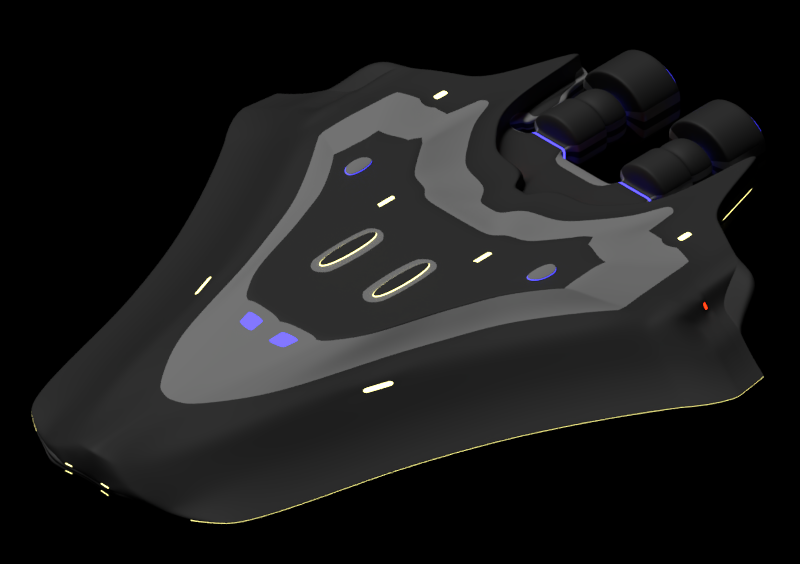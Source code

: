 # Source: Starbridge_spaceship_.blend  (saved by Blender 2.79.0; exported with 4.5.12 LTS)
import bpy
from mathutils import Matrix  # noqa: F401  (used for matrix-valued properties, if any)

bpy.ops.wm.read_factory_settings(use_empty=True)
scene = bpy.context.scene
scene.name = 'Scene'

# ---- collections
col_collection_1 = bpy.data.collections.new('Collection 1'); scene.collection.children.link(col_collection_1)

# ---- materials (node trees are filled in below, after node groups)
mat_plastic__dark_gray = bpy.data.materials.new('Plastic, dark gray')
mat_plastic__dark_gray.alpha_threshold = 0.0
mat_plastic__dark_gray.diffuse_color = (0.03443, 0.03443, 0.03443, 1.0)
mat_plastic__dark_gray.roughness = 0.5
mat_plastic__dark_gray.line_color = (0.0, 0.0, 0.0, 1.0)
mat_plastic_light_gray = bpy.data.materials.new('Plastic,light gray')
mat_plastic_light_gray.alpha_threshold = 0.0
mat_plastic_light_gray.diffuse_color = (0.1242, 0.1242, 0.1242, 1.0)
mat_plastic_light_gray.roughness = 0.5
mat_plastic_light_gray.line_color = (0.0, 0.0, 0.0, 1.0)
mat_light__yellow = bpy.data.materials.new('light, yellow')
mat_light__yellow.alpha_threshold = 0.0
mat_light__yellow.diffuse_color = (0.8, 0.6194, 0.03519, 1.0)
mat_light__yellow.roughness = 0.5
mat_light__green = bpy.data.materials.new('light, green')
mat_light__green.alpha_threshold = 0.0
mat_light__green.diffuse_color = (0.04561, 0.8, 0.04976, 1.0)
mat_light__green.roughness = 0.5
mat_light__blue = bpy.data.materials.new('light, blue')
mat_light__blue.alpha_threshold = 0.0
mat_light__blue.diffuse_color = (0.09432, 0.1291, 0.8, 1.0)
mat_light__blue.roughness = 0.5
mat_light__red = bpy.data.materials.new('light, red')
mat_light__red.alpha_threshold = 0.0
mat_light__red.diffuse_color = (0.8, 0.0373, 0.02302, 1.0)
mat_light__red.roughness = 0.5

# ---- material node trees
mat_plastic__dark_gray.use_nodes = True; mat_plastic__dark_gray.node_tree.nodes.clear()
_N = mat_plastic__dark_gray.node_tree.nodes; _L = mat_plastic__dark_gray.node_tree.links
n0 = _N.new('ShaderNodeBsdfPrincipled'); n0.name = 'Principled BSDF'; n0.location = (-201, 422)
n0.width = 150
n0.subsurface_method = 'BURLEY'
n0.inputs[0].default_value = (0.01419, 0.01419, 0.01419, 1.0)
n0.inputs[2].default_value = 0.7
n0.inputs[3].default_value = 1.45
n0.inputs[9].default_value = (1.0, 1.0, 1.0)
n1 = _N.new('ShaderNodeOutputMaterial'); n1.name = 'Material Output'; n1.location = (282, 201)
_L.new(n0.outputs[0], n1.inputs[0])
n1.is_active_output = True
mat_plastic_light_gray.use_nodes = True; mat_plastic_light_gray.node_tree.nodes.clear()
_N = mat_plastic_light_gray.node_tree.nodes; _L = mat_plastic_light_gray.node_tree.links
n0 = _N.new('ShaderNodeBsdfPrincipled'); n0.name = 'Principled BSDF'; n0.location = (-201, 422)
n0.width = 150
n0.subsurface_method = 'BURLEY'
n0.inputs[0].default_value = (0.2554, 0.2554, 0.2554, 1.0)
n0.inputs[2].default_value = 0.7
n0.inputs[3].default_value = 1.45
n0.inputs[9].default_value = (1.0, 1.0, 1.0)
n1 = _N.new('ShaderNodeOutputMaterial'); n1.name = 'Material Output'; n1.location = (282, 201)
_L.new(n0.outputs[0], n1.inputs[0])
n1.is_active_output = True
mat_light__yellow.use_nodes = True; mat_light__yellow.node_tree.nodes.clear()
_N = mat_light__yellow.node_tree.nodes; _L = mat_light__yellow.node_tree.links
n0 = _N.new('ShaderNodeOutputMaterial'); n0.name = 'Material Output'; n0.location = (300, 300)
n1 = _N.new('ShaderNodeEmission'); n1.name = 'Emission'; n1.location = (44, 303)
n1.inputs[0].default_value = (0.8, 0.7342, 0.2285, 1.0)
n1.inputs[1].default_value = 5.0
_L.new(n1.outputs[0], n0.inputs[0])
n0.is_active_output = True
mat_light__green.use_nodes = True; mat_light__green.node_tree.nodes.clear()
_N = mat_light__green.node_tree.nodes; _L = mat_light__green.node_tree.links
n0 = _N.new('ShaderNodeOutputMaterial'); n0.name = 'Material Output'; n0.location = (300, 300)
n1 = _N.new('ShaderNodeEmission'); n1.name = 'Emission'; n1.location = (44, 303)
n1.inputs[0].default_value = (0.04167, 0.8, 0.03339, 1.0)
n1.inputs[1].default_value = 5.0
_L.new(n1.outputs[0], n0.inputs[0])
n0.is_active_output = True
mat_light__blue.use_nodes = True; mat_light__blue.node_tree.nodes.clear()
_N = mat_light__blue.node_tree.nodes; _L = mat_light__blue.node_tree.links
n0 = _N.new('ShaderNodeOutputMaterial'); n0.name = 'Material Output'; n0.location = (300, 300)
n1 = _N.new('ShaderNodeEmission'); n1.name = 'Emission'; n1.location = (44, 303)
n1.inputs[0].default_value = (0.04567, 0.03661, 0.8, 1.0)
n1.inputs[1].default_value = 5.0
_L.new(n1.outputs[0], n0.inputs[0])
n0.is_active_output = True
mat_light__red.use_nodes = True; mat_light__red.node_tree.nodes.clear()
_N = mat_light__red.node_tree.nodes; _L = mat_light__red.node_tree.links
n0 = _N.new('ShaderNodeOutputMaterial'); n0.name = 'Material Output'; n0.location = (300, 300)
n1 = _N.new('ShaderNodeEmission'); n1.name = 'Emission'; n1.location = (44, 303)
n1.inputs[0].default_value = (0.8, 0.01985, 0.00237, 1.0)
n1.inputs[1].default_value = 5.0
_L.new(n1.outputs[0], n0.inputs[0])
n0.is_active_output = True

# ---- world
world_world = bpy.data.worlds.new('World'); scene.world = world_world
world_world.color = (0.0, 0.0, 0.0)
world_world.use_sun_shadow = False
world_world.sun_shadow_jitter_overblur = 0.0
world_world.cycles.sampling_method = 'MANUAL'

# ---- cameras
cam_camera = bpy.data.cameras.new('Camera')
cam_camera.type = 'ORTHO'
cam_camera.sensor_fit = 'HORIZONTAL'
cam_camera.lens = 36.39
cam_camera.sensor_width = 30.0
cam_camera.sensor_height = 15.0
cam_camera.ortho_scale = 93.9
cam_camera.display_size = 2.0
cam_camera.dof.focus_distance = 0.0

# ---- lights
light_sun = bpy.data.lights.new('Sun', 'SUN')
light_sun.transmission_factor = 0.0
light_sun.angle = 0.1993
light_sun.energy = 2.0
light_sun.shadow_buffer_clip_start = 0.5
light_sun.shadow_soft_size = 0.1
light_sun.shadow_cascade_max_distance = 1000.0

# ---- meshes
me_cube = bpy.data.meshes.new('Cube')
me_cube.from_pydata([(-48.15, -1.91, -4.077), (-48.15, -1.91, 2.411), (24.75, -6.656, -3.378), (25.52, -6.854, 2.798), (22.43, -1.307, -3.378), (22.43, -1.307, 3.378), (-39.33, -7.037, 2.207), (-39.33, -7.037, -4.66), (-45.35, -4.1, -4.658), (-45.35, -4.1, 1.892), (25.55, -3.046, 2.798), (24.77, -3.258, -3.378), (-49.18, 0.0, -3.666), (-49.18, 0.0, 2.791), (22.36, 0.0, -3.378), (22.36, 0.0, 3.378), (28.11, -9.805, 3.378), (-31.44, -9.502, 2.685), (-31.44, -9.502, -4.175), (28.11, -9.805, -3.378), (32.75, -13.78, 3.378), (-18.96, -13.39, 2.092), (-19.76, -12.2, -4.176), (32.75, -13.78, -3.378), (47.44, -13.98, 3.378), (-13.41, -15.23, 2.092), (-12.2, -14.71, -4.176), (47.44, -13.98, -3.378), (47.35, -15.05, 3.378), (-5.468, -17.2, 2.684), (-5.468, -17.2, -4.176), (47.35, -15.05, -3.378), (35.38, -18.52, 3.378), (0.3312, -19.9, 2.684), (0.3312, -19.9, -4.176), (35.38, -18.52, -3.378), (33.82, -21.51, 3.378), (5.423, -22.5, 2.684), (5.423, -22.5, -4.176), (33.82, -21.51, -3.378), (32.12, -24.53, 3.378), (10.65, -25.47, 2.684), (10.65, -25.47, -4.176), (32.12, -24.53, -3.378), (31.42, -26.22, 2.96), (14.18, -27.67, 2.155), (14.18, -27.67, -3.858), (31.42, -26.22, -2.96), (29.05, -28.64, 2.769), (17.5, -29.97, 2.106), (17.5, -29.97, -3.909), (29.05, -28.64, -3.207), (25.13, -30.04, 0.7387), (19.97, -30.82, 0.4816), (19.97, -30.82, -2.732), (25.13, -30.04, -2.473), (30.54, -27.77, 2.924), (30.54, -27.77, -3.023), (14.75, -28.2, 2.15), (14.75, -28.2, -3.863), (25.52, -6.854, 1.706), (25.51, -7.434, -1.126), (22.43, -1.307, 1.126), (22.43, -1.307, -1.126), (25.55, -3.046, 1.706), (25.55, -2.466, -1.126), (22.36, 0.0, 1.126), (22.36, 0.0, -1.126), (28.11, -9.805, 1.126), (28.11, -9.805, -1.126), (32.75, -13.78, 1.126), (32.75, -13.78, -1.126), (47.44, -13.98, 1.126), (47.44, -13.98, -1.126), (47.35, -15.05, 1.126), (47.35, -15.05, -1.126), (35.38, -18.52, 1.126), (35.38, -18.52, -1.126), (33.82, -21.51, 1.126), (33.82, -21.51, -1.126), (32.12, -24.53, 1.126), (32.12, -24.53, -1.126), (31.42, -26.22, 0.9868), (31.42, -26.22, -0.9868), (33.83, -6.879, 0.9674), (33.04, -6.879, -1.126), (33.85, -4.385, 1.064), (33.85, -4.385, -1.064), (33.84, -5.641, 0.9845), (33.84, -5.641, -0.9845), (33.04, 0.0, 1.126), (33.04, 0.0, -1.126), (33.84, -8.338, 0.9852), (33.84, -8.338, -0.9852), (33.85, -9.864, 1.063), (33.85, -9.864, -1.063), (-49.29, -5.91, -3.594), (9.131, -31.13, -3.613), (-49.29, -5.91, 0.1734), (9.131, -31.13, -1.196), (-46.31, -8.07, -0.4842), (-46.31, -8.07, -4.315), (-39.84, -11.88, -3.809), (-50.14, 0.0, 1.265), (-48.65, -7.999, -1.771), (3.903, -28.15, -3.613), (-31.54, -12.95, -3.73), (3.903, -28.15, -1.196), (-20.27, -17.06, -3.699), (-14.05, -19.13, -3.699), (-1.189, -25.56, -3.613), (-6.424, -21.17, -3.755), (-1.189, -25.56, -1.196), (4.466, -26.47, -0.09981), (-6.987, -22.85, -3.613), (9.694, -29.44, -0.09981), (30.46, -30.19, -1.35), (30.46, -30.19, -3.282), (-6.987, -22.85, -1.196), (28.1, -32.61, -2.135), (28.1, -32.61, -4.015), (16.54, -33.94, -0.3448), (29.59, -31.74, 2.375), (28.1, -32.61, 2.001), (29.59, -31.74, -3.631), (13.8, -32.17, -0.4163), (15.21, -33.56, -3.544), (24.18, -34.01, -0.3415), (19.01, -34.79, -0.5136), (19.01, -34.79, -3.715), (-14.17, -19.48, -3.669), (30.46, -30.19, 2.702), (-13.72, -20.37, -1.196), (29.59, -31.74, -1.725), (-20.39, -17.41, -3.669), (-21.28, -17.86, -1.196), (-48.65, -7.999, -0.9825), (-33.41, -14.28, -3.615), (-32.96, -15.16, -1.278), (-39.96, -12.23, -3.737), (-47.09, -10.27, -3.4), (-48.65, -7.999, -3.531), (30.46, -30.19, 0.6456), (-47.09, -10.27, -2.61), (28.1, -32.61, -0.1313), (-47.09, -10.27, -2.267), (-40.85, -12.69, -1.437), (29.59, -31.74, 0.2775), (4.945, -24.48, 1.31), (13.7, -29.66, -3.672), (-49.66, 0.0, 2.29), (-39.81, -9.021, 0.8454), (-39.81, -9.021, -4.296), (-45.83, -6.085, 0.8396), (-48.62, -3.895, 1.518), (-45.83, -6.085, -4.511), (15.16, -32.39, -3.613), (30.94, -28.21, -3.034), (14.28, -30.19, 0.8745), (13.7, -29.66, 0.9406), (30.06, -29.76, -3.266), (-31.91, -11.49, 1.247), (30.06, -29.76, 2.716), (10.17, -27.46, 1.31), (30.94, -28.21, -1.079), (-49.66, 0.0, -2.828), (-48.62, -3.895, -3.843), (-0.1472, -21.89, 1.31), (-5.946, -19.18, 1.31), (-31.39, -12.33, -3.828), (28.57, -30.62, 2.432), (24.65, -32.02, 0.2054), (4.945, -24.48, -3.955), (30.94, -28.21, 0.9063), (30.94, -28.21, 2.915), (24.65, -32.02, -3.008), (28.57, -30.62, -3.571), (-5.946, -19.18, -3.955), (-0.1472, -21.89, -3.955), (19.49, -32.8, -0.02782), (17.02, -31.96, 0.8835), (-21.09, -14.71, -3.873), (-12.68, -16.7, -3.955), (10.17, -27.46, -3.955), (15.45, -32.58, -3.639), (19.49, -32.8, -3.239), (-13.48, -15.51, 1.902), (-19.03, -13.67, 1.902), (-50.14, 0.0, -1.976), (-50.16, -3.905, -0.7071), (-49.65, -5.94, -1.078), (-50.46, 0.0, -0.06333), (-40.29, -11.01, -0.469), (-32.39, -13.47, -0.2259), (-20.72, -16.17, -0.09982), (-13.16, -18.68, -0.09981), (-6.424, -21.17, -0.09981), (-0.6256, -23.87, -0.09981), (-0.6256, -23.87, -3.755), (4.466, -26.47, -3.755), (9.694, -29.44, -3.755), (13.22, -31.64, -0.3431), (13.22, -31.64, -3.546), (15.12, -32.55, -3.62), (24.18, -34.01, -3.547), (24.18, -34.01, -2.53), (-49.65, -5.94, -2.478), (24.18, -34.01, -1.463), (12.66, -33.32, -1.354), (12.66, -33.32, -3.472), (15.98, -35.63, -1.354), (13.23, -33.86, -1.414), (13.23, -33.86, -3.53), (14.67, -35.2, -3.478), (23.61, -35.69, -1.353), (18.45, -36.47, -1.467), (18.45, -36.47, -3.584), (23.61, -35.69, -3.473), (23.61, -35.69, -2.792), (-48.65, -7.999, -2.809), (-47.09, -10.27, -3.071), (23.61, -35.69, -2.086), (11.88, -35.76, -2.43), (12.46, -36.3, -2.453), (17.68, -38.91, -2.461), (15.2, -38.07, -2.43), (14.43, -35.93, -3.455), (17.68, -38.91, -3.402), (22.84, -38.13, -3.063), (22.84, -38.13, -3.372), (22.84, -38.13, -2.43), (14.09, -35.71, -3.442), (8.356, -33.57, -3.437), (11.88, -35.76, -3.372), (8.356, -33.57, -2.362), (3.128, -30.59, -2.362), (3.128, -30.59, -3.437), (-1.964, -28.0, -3.437), (-1.964, -28.0, -2.362), (-7.763, -25.29, -2.362), (-7.763, -25.29, -3.437), (-14.5, -22.81, -2.362), (-14.5, -22.81, -3.437), (-22.06, -20.3, -3.437), (-22.06, -20.3, -2.362), (-33.73, -17.59, -2.397), (-33.73, -17.59, -3.403), (-41.63, -15.13, -3.403), (-41.63, -15.13, -2.397), (-45.36, -12.16, -3.605), (-45.36, -12.16, -2.476), (22.84, -38.13, -2.749), (-45.83, -12.75, -3.014), (-45.83, -12.75, -2.948), (-45.83, -12.75, -3.171), (-45.83, -12.75, -3.105), (-44.1, -15.13, -3.105), (-44.1, -15.13, -3.171), (-44.1, -15.13, -2.948), (-44.1, -15.13, -3.014), (11.15, -37.88, -2.965), (11.73, -38.41, -2.965), (16.94, -41.03, -2.965), (14.47, -40.18, -2.965), (14.47, -40.18, -3.15), (16.94, -41.03, -3.15), (16.94, -41.03, -3.027), (22.11, -40.25, -3.089), (22.11, -40.25, -3.15), (22.11, -40.25, -2.965), (11.73, -38.41, -3.15), (14.47, -40.18, -3.027), (7.624, -35.68, -3.163), (11.15, -37.88, -3.15), (7.624, -35.68, -2.952), (11.15, -37.88, -3.027), (2.396, -32.71, -2.952), (2.396, -32.71, -3.163), (7.624, -35.68, -3.022), (-2.696, -30.11, -3.163), (-2.696, -30.11, -2.952), (2.396, -32.71, -3.022), (-8.494, -27.41, -2.952), (-8.494, -27.41, -3.163), (-2.696, -30.11, -3.022), (-15.23, -24.92, -2.952), (-15.23, -24.92, -3.163), (-8.494, -27.41, -3.022), (-22.79, -22.41, -3.163), (-22.79, -22.41, -2.952), (-15.23, -24.92, -3.022), (-34.46, -19.71, -2.959), (-34.46, -19.71, -3.157), (-22.79, -22.41, -3.022), (-42.36, -17.25, -3.157), (-42.36, -17.25, -2.959), (-34.46, -19.71, -3.025), (-42.36, -17.25, -3.025), (11.73, -38.41, -3.027), (-42.36, -17.25, -3.091), (-34.46, -19.71, -3.091), (-22.79, -22.41, -3.093), (-15.23, -24.92, -3.093), (-8.494, -27.41, -3.093), (-2.696, -30.11, -3.093), (2.396, -32.71, -3.093), (7.624, -35.68, -3.093), (11.15, -37.88, -3.089), (14.47, -40.18, -3.089), (22.11, -40.25, -3.027), (16.94, -41.03, -3.089), (11.73, -38.41, -3.089), (-28.19, -7.105, 3.271), (-28.06, -6.67, -3.52), (-36.02, -1.806, -3.466), (-36.02, -1.806, 3.326), (-31.76, -4.223, -3.406), (-33.16, -3.819, 3.368), (-36.88, 0.0, 3.37), (-36.88, 0.0, -3.401), (-21.2, -9.554, 3.125), (-21.2, -9.554, -3.703), (-10.74, -12.48, 3.166), (-10.74, -12.48, -3.657), (-4.583, -14.84, 3.156), (-1.952, -14.59, -3.498), (1.627, -16.95, 3.246), (3.923, -16.83, -3.453), (6.356, -19.67, 3.219), (6.356, -19.67, -3.597), (10.3, -22.33, 3.139), (10.3, -22.33, -3.688), (14.34, -25.31, 3.027), (14.34, -25.31, -3.812), (17.14, -27.42, 2.524), (17.14, -27.42, -3.475), (19.48, -29.74, 2.255), (19.48, -29.74, -3.756), (20.86, -30.68, 0.4818), (20.86, -30.68, -2.732), (17.47, -28.13, -3.566), (17.47, -28.13, 2.437), (19.34, -36.34, -3.575), (19.34, -36.34, -1.458), (19.9, -34.65, -0.5231), (20.38, -32.67, -0.02756), (20.38, -32.67, -3.238), (19.9, -34.65, -3.724), (18.56, -38.78, -3.402), (18.56, -38.78, -2.46), (17.83, -40.89, -3.15), (17.83, -40.89, -2.965), (17.83, -40.89, -3.089), (17.83, -40.89, -3.027), (20.19, -6.628, -3.378), (16.63, -1.356, -3.378), (19.75, -3.374, -3.378), (16.49, 0.0, 3.378), (23.22, -9.78, -3.378), (28.44, -13.65, -3.378), (42.54, -14.04, -3.378), (44.68, -15.22, -3.378), (32.5, -18.64, -3.378), (31.48, -21.59, -3.378), (30.36, -24.61, -3.378), (30.0, -26.34, -2.969), (28.1, -28.75, -3.3), (24.71, -30.1, -2.517), (29.25, -27.81, 2.865), (23.19, -35.75, -3.512), (24.23, -32.08, 0.1571), (23.75, -34.07, -3.593), (22.41, -38.19, -3.392), (21.68, -40.31, -3.15), (20.19, -7.401, 3.378), (16.63, -1.356, 3.378), (19.73, -2.601, 3.378), (16.49, 0.0, -3.378), (23.22, -9.78, 3.378), (28.44, -13.65, 3.378), (30.5, -14.73, 3.378), (31.39, -16.08, 3.378), (30.4, -19.83, 3.378), (30.37, -20.44, 3.378), (30.36, -24.61, 3.378), (30.0, -26.34, 2.958), (28.1, -28.75, 2.686), (24.71, -30.1, 0.6953), (29.25, -27.81, -3.096), (23.19, -35.75, -1.393), (23.75, -34.07, -0.389), (24.23, -32.08, -3.055), (22.41, -38.19, -2.45), (21.68, -40.31, -2.965), (21.68, -40.31, -3.089), (21.68, -40.31, -3.027), (10.63, 0.0, -3.378), (26.92, -16.26, 3.378), (27.92, -19.89, 3.378), (28.0, -20.48, 3.378), (26.42, -24.69, 3.378), (26.41, -26.46, 2.875), (24.98, -28.86, 2.463), (24.29, -30.16, 0.6551), (27.95, -27.84, -3.18), (22.77, -35.82, -1.425), (23.33, -34.13, -0.4297), (23.81, -32.15, -3.098), (21.99, -38.26, -2.46), (21.26, -40.37, -2.965), (21.26, -40.37, -3.089), (21.26, -40.37, -3.027), (14.89, -6.595, -3.378), (10.86, -1.406, -3.378), (13.94, -3.507, -3.378), (18.35, -9.755, -3.378), (24.14, -13.52, -3.378), (37.66, -14.1, -3.378), (40.21, -15.4, -3.378), (29.64, -18.75, -3.378), (29.16, -21.67, -3.378), (28.6, -24.69, -3.378), (28.59, -26.46, -3.009), (27.16, -28.86, -3.394), (24.29, -30.16, -2.558), (25.77, -27.84, 2.68), (22.77, -35.82, -3.543), (23.81, -32.15, 0.114), (23.33, -34.13, -3.633), (21.99, -38.26, -3.402), (21.26, -40.37, -3.15), (-26.66, 0.0, -3.378), (17.41, -25.18, 3.28), (19.6, -27.21, 2.73), (21.13, -29.55, 2.246), (21.6, -30.57, 0.4933), (19.72, -28.07, -3.406), (20.08, -36.22, -1.466), (20.64, -34.54, -0.5233), (21.12, -32.56, -3.238), (19.3, -38.66, -2.453), (18.57, -40.78, -2.965), (18.57, -40.78, -3.089), (18.57, -40.78, -3.027), (-20.09, -6.719, -3.389), (-25.93, -1.72, -3.378), (-23.19, -4.025, -3.394), (-12.69, -9.597, -3.403), (-3.229, -12.7, -3.399), (6.574, -14.48, -3.378), (11.73, -16.52, -3.378), (11.37, -19.47, -3.385), (14.36, -22.18, -3.432), (17.41, -25.18, -3.525), (19.6, -27.21, -3.25), (21.13, -29.55, -3.765), (21.6, -30.57, -2.72), (19.72, -28.07, 2.588), (20.08, -36.22, -3.583), (21.12, -32.56, -0.02738), (20.64, -34.54, -3.725), (19.3, -38.66, -3.394), (18.57, -40.78, -3.15), (-12.73, -7.2, -3.378), (-19.19, -1.663, -3.378), (-16.26, -3.43, -3.378), (0.8108, -11.04, -3.378), (2.047, -11.49, -3.378), (12.27, -14.41, -3.378), (16.95, -16.32, -3.378), (14.71, -19.34, -3.378), (19.74, -23.32, -3.385), (20.07, -23.74, -3.406), (21.25, -27.08, -3.261), (22.24, -29.42, -3.746), (22.09, -30.5, -2.704), (21.23, -28.03, 2.561), (20.57, -36.15, -3.584), (21.61, -32.48, -0.02002), (21.13, -34.47, -3.725), (19.79, -38.59, -3.396), (19.06, -40.71, -3.15), (-19.83, 0.0, -3.378), (19.46, -25.09, 3.359), (21.25, -27.08, 2.721), (22.72, -29.59, 1.88), (22.64, -30.1, 0.9606), (21.23, -28.03, -3.435), (20.57, -36.15, -1.467), (21.13, -34.47, -0.5237), (21.61, -32.48, -3.231), (19.79, -38.59, -2.454), (19.06, -40.71, -2.965), (19.06, -40.71, -3.089), (19.06, -40.71, -3.027), (6.893, -6.546, -3.378), (1.591, -1.485, -3.378), (5.752, -3.696, -3.378), (10.18, -11.08, -3.378), (11.47, -11.77, -3.378), (29.83, -14.19, -3.378), (33.04, -15.68, -3.378), (25.03, -18.93, -3.378), (24.26, -23.16, -3.393), (24.31, -23.55, -3.379), (26.33, -26.65, -3.108), (25.64, -29.03, -3.536), (23.61, -30.27, -2.615), (23.7, -27.9, 2.597), (22.09, -35.92, -3.574), (23.13, -32.25, 0.05584), (22.65, -34.24, -3.683), (21.31, -38.36, -3.403), (20.58, -40.48, -3.15), (1.242, 0.0, -3.378), (23.6, -24.81, 3.369), (24.15, -26.65, 2.798), (22.99, -29.44, 1.868), (23.07, -30.09, 1.019), (25.88, -27.9, -3.31), (22.09, -35.92, -1.457), (22.65, -34.24, -0.4802), (23.13, -32.25, -3.156), (21.31, -38.36, -2.461), (20.58, -40.48, -2.965), (20.58, -40.48, -3.089), (20.58, -40.48, -3.027), (-17.49, -8.509, 4.519), (-21.36, -3.517, 4.705), (-20.9, -6.258, 4.536), (-12.7, -10.19, 4.521), (-5.535, -12.19, 4.533), (-1.319, -13.81, 4.531), (2.935, -15.26, 4.536), (6.175, -17.11, 4.535), (8.879, -18.94, 4.529), (13.75, -20.89, 4.536), (11.65, -20.98, 4.52), (-23.45, 0.0, 4.536), (13.11, 0.0, 4.536), (13.21, -4.571, 4.536), (15.34, -5.423, 4.536), (15.65, -8.712, 4.536), (17.73, -10.34, 4.536), (21.3, -12.99, 4.536), (22.71, -13.73, 4.536), (22.81, -14.65, 4.536), (22.41, -15.85, 4.536), (21.66, -17.44, 4.536), (21.01, -19.04, 4.536), (19.92, -20.55, 4.536), (15.15, -20.83, 4.536), (17.99, -20.64, 4.536), (-7.632, -9.107, 5.149), (-12.67, -9.076, 5.149), (-11.44, -6.149, 5.149), (-18.74, -4.101, 4.981), (-9.866, -7.164, 5.149), (-15.37, -7.29, 5.149), (-4.246, -10.43, 5.149), (-8.873, -10.41, 5.149), (0.8961, -12.12, 5.149), (-3.184, -12.0, 5.149), (8.468, -14.33, 5.149), (0.1605, -13.28, 5.149), (8.101, -15.0, 5.149), (3.536, -14.43, 5.149), (8.669, -15.89, 5.149), (6.106, -15.91, 5.149), (9.774, -16.3, 5.149), (8.252, -17.35, 5.149), (12.12, -18.9, 5.149), (10.45, -18.97, 5.149), (-17.4, 0.0, 5.149), (8.431, 0.0, 5.149), (11.61, 0.0, 5.149), (11.69, -5.952, 5.149), (13.37, -6.628, 5.149), (13.62, -9.237, 5.149), (15.27, -10.53, 5.149), (18.11, -12.64, 5.149), (19.23, -13.22, 5.149), (19.3, -13.95, 5.149), (9.451, -8.162, 5.149), (8.552, -5.979, 5.149), (9.37, -7.771, 5.149), (12.62, -10.52, 5.149), (15.77, -12.57, 5.149), (16.58, -13.25, 5.149), (18.99, -14.9, 5.149), (3.326, 0.0, 5.149), (18.4, -16.16, 5.149), (17.87, -17.43, 5.149), (17.01, -18.63, 5.149), (-4.267, -9.128, 5.149), (-7.109, -5.402, 5.149), (-6.186, -7.079, 5.149), (-1.156, -10.45, 5.149), (3.621, -12.2, 5.149), (10.07, -14.12, 5.149), (8.653, -14.39, 5.38), (10.11, -14.25, 5.38), (11.06, -16.36, 5.149), (13.23, -18.85, 5.149), (-11.84, 0.0, 5.149), (-8.125, 0.0, 5.149), (6.826, -8.146, 5.149), (2.784, -5.318, 5.149), (6.7, -7.832, 5.149), (8.375, -10.5, 5.149), (12.03, -12.45, 5.149), (11.23, -14.24, 5.149), (12.36, -14.62, 5.149), (12.53, -15.36, 5.149), (11.9, -16.13, 5.149), (15.48, -18.7, 5.149), (-50.46, 0.0, -0.972), (-50.46, 0.0, -1.451), (-50.22, -3.91, -1.831), (-50.23, -3.911, -0.841), (-50.46, 0.0, -0.5578), (-50.16, -3.907, -1.909), (10.07, -14.15, 5.26), (8.492, -14.36, 5.259), (8.145, -15.0, 5.255), (8.695, -15.86, 5.255), (11.06, -16.32, 5.258), (9.781, -16.27, 5.257), (11.22, -14.27, 5.262), (12.35, -14.63, 5.267), (12.51, -15.36, 5.267), (11.89, -16.11, 5.264), (10.37, -14.77, 5.513), (8.362, -15.02, 5.38), (10.56, -15.46, 5.513), (8.867, -15.81, 5.38), (10.99, -16.22, 5.38), (9.847, -16.18, 5.38), (11.31, -14.35, 5.38), (12.31, -14.68, 5.38), (12.46, -15.34, 5.38), (11.9, -16.03, 5.38), (9.824, -16.24, 5.301), (11.9, -16.05, 5.344), (8.798, -15.86, 5.303), (12.48, -15.35, 5.344), (12.34, -14.66, 5.291), (8.613, -14.37, 5.344), (8.261, -15.02, 5.304), (11.01, -16.29, 5.3), (10.1, -14.22, 5.344), (11.29, -14.33, 5.344), (34.24, -12.67, 1.126), (34.24, -12.67, -1.126), (46.59, -12.86, 1.126), (46.59, -12.86, -1.126), (35.71, -7.088, 3.6), (39.81, -7.088, 3.6), (35.71, -5.519, 3.326), (39.81, -5.519, 3.326), (35.71, -4.189, 2.546), (39.81, -4.189, 2.546), (35.71, -3.3, 1.378), (39.81, -3.3, 1.378), (35.71, -3.3, -1.378), (39.81, -3.3, -1.378), (35.71, -4.189, -2.546), (39.81, -4.189, -2.546), (35.71, -5.519, -3.326), (39.81, -5.519, -3.326), (35.71, -7.088, -3.6), (39.81, -7.088, -3.6), (35.71, -8.657, -3.326), (39.81, -8.657, -3.326), (35.71, -9.987, -2.546), (39.81, -9.987, -2.546), (35.71, -10.88, -1.378), (39.81, -10.88, -1.378), (35.71, -10.88, 1.378), (39.81, -10.88, 1.378), (35.71, -9.987, 2.546), (39.81, -9.987, 2.546), (35.71, -8.657, 3.326), (39.81, -8.657, 3.326), (35.29, -7.088, 3.6), (35.29, -5.519, 3.326), (35.29, -4.189, 2.546), (35.29, -3.3, 1.378), (35.29, -3.3, -1.378), (35.29, -4.189, -2.546), (35.29, -5.519, -3.326), (35.29, -7.088, -3.6), (35.29, -8.657, -3.326), (35.29, -9.987, -2.546), (35.29, -10.88, -1.378), (35.29, -10.88, 1.378), (35.29, -9.987, 2.546), (35.29, -8.657, 3.326), (34.82, -7.088, 2.412), (34.82, -6.037, 2.229), (34.82, -5.146, 1.706), (34.01, -4.509, 0.9847), (34.82, -4.55, -0.9232), (34.82, -5.146, -1.706), (34.82, -6.037, -2.229), (34.82, -7.088, -2.412), (34.82, -8.14, -2.229), (34.82, -9.031, -1.706), (34.01, -9.689, -0.9861), (34.01, -9.689, 0.9861), (34.82, -9.031, 1.706), (34.82, -8.14, 2.229), (34.02, -8.137, -0.8833), (34.02, -8.137, 0.8833), (34.02, -6.04, 0.884), (34.82, -6.037, -0.7429), (34.03, -7.088, 0.9626), (34.82, -7.088, -0.8041), (40.06, -7.088, 3.6), (40.06, -5.519, 3.326), (40.06, -4.189, 2.546), (40.06, -3.3, 1.378), (40.06, -3.3, -1.378), (40.06, -4.189, -2.546), (40.06, -5.519, -3.326), (40.06, -7.088, -3.6), (40.06, -8.657, -3.326), (40.06, -9.987, -2.546), (40.06, -10.88, -1.378), (40.06, -10.88, 1.378), (40.06, -9.987, 2.546), (40.06, -8.657, 3.326), (40.18, -7.088, 2.48), (40.18, -6.007, 2.291), (40.18, -5.091, 1.754), (40.18, -4.479, 0.9491), (40.18, -4.479, -0.9491), (40.18, -5.091, -1.754), (40.18, -6.007, -2.291), (40.18, -7.088, -2.48), (40.18, -8.169, -2.291), (40.18, -9.085, -1.754), (40.18, -9.698, -0.9491), (40.18, -9.698, 0.9491), (40.18, -9.085, 1.754), (40.18, -8.169, 2.291), (40.25, -7.088, 2.48), (40.25, -6.007, 2.291), (40.25, -5.091, 1.754), (40.25, -4.479, 0.9491), (40.25, -4.479, -0.9491), (40.25, -5.091, -1.754), (40.25, -6.007, -2.291), (40.25, -7.088, -2.48), (40.25, -8.169, -2.291), (40.25, -9.085, -1.754), (40.25, -9.698, -0.9491), (40.25, -9.698, 0.9491), (40.25, -9.085, 1.754), (40.25, -8.169, 2.291), (40.36, -7.088, 3.391), (40.36, -5.61, 3.133), (40.36, -4.358, 2.398), (40.36, -3.52, 1.298), (40.36, -3.52, -1.298), (40.36, -4.358, -2.398), (40.36, -5.61, -3.133), (40.36, -7.088, -3.391), (40.36, -8.566, -3.133), (40.36, -9.819, -2.398), (40.36, -10.66, -1.298), (40.36, -10.66, 1.298), (40.36, -9.819, 2.398), (40.36, -8.566, 3.133), (44.09, -7.088, 3.391), (44.09, -5.61, 3.133), (44.09, -4.358, 2.398), (44.09, -3.52, 1.298), (44.09, -3.52, -1.298), (44.09, -4.358, -2.398), (44.09, -5.61, -3.133), (44.09, -7.088, -3.391), (44.09, -8.566, -3.133), (44.09, -9.819, -2.398), (44.09, -10.66, -1.298), (44.09, -10.66, 1.298), (44.09, -9.819, 2.398), (44.09, -8.566, 3.133), (44.42, -7.088, 1.965), (44.42, -6.232, 1.815), (44.42, -5.506, 1.389), (44.42, -5.021, 0.7519), (44.42, -5.021, -0.7519), (44.42, -5.506, -1.389), (44.42, -6.232, -1.815), (44.42, -7.088, -1.965), (44.42, -7.945, -1.815), (44.42, -8.671, -1.389), (44.42, -9.156, -0.7519), (44.42, -9.156, 0.7519), (44.42, -8.671, 1.389), (44.42, -7.945, 1.815), (44.51, -7.088, 1.965), (44.51, -6.232, 1.815), (44.51, -5.506, 1.389), (44.51, -5.021, 0.7519), (44.51, -5.021, -0.7519), (44.51, -5.506, -1.389), (44.51, -6.232, -1.815), (44.51, -7.088, -1.965), (44.51, -7.945, -1.815), (44.51, -8.671, -1.389), (44.51, -9.156, -0.7519), (44.51, -9.156, 0.7519), (44.51, -8.671, 1.389), (44.51, -7.945, 1.815), (44.75, -7.088, 4.868), (44.75, -4.966, 4.498), (44.75, -3.168, 3.442), (44.75, -1.966, 1.863), (44.75, -1.966, -1.863), (44.75, -3.168, -3.442), (44.75, -4.966, -4.498), (44.75, -7.088, -4.868), (44.75, -9.21, -4.498), (44.75, -11.01, -3.442), (44.75, -12.21, -1.863), (44.75, -12.21, 1.863), (44.75, -11.01, 3.442), (44.75, -9.21, 4.498), (44.93, -7.088, 4.868), (44.93, -4.966, 4.498), (44.93, -3.168, 3.442), (44.93, -1.966, 1.863), (44.93, -1.966, -1.863), (44.93, -3.168, -3.442), (44.93, -4.966, -4.498), (44.93, -7.088, -4.868), (44.93, -9.21, -4.498), (44.93, -11.01, -3.442), (44.93, -12.21, -1.863), (44.93, -12.21, 1.863), (44.93, -11.01, 3.442), (44.93, -9.21, 4.498), (50.55, -7.088, 4.868), (50.55, -4.966, 4.498), (50.55, -3.168, 3.442), (50.55, -1.966, 1.863), (50.55, -1.966, -1.863), (50.55, -3.168, -3.442), (50.55, -4.966, -4.498), (50.55, -7.088, -4.868), (50.55, -9.21, -4.498), (50.55, -11.01, -3.442), (50.55, -12.21, -1.863), (50.55, -12.21, 1.863), (50.55, -11.01, 3.442), (50.55, -9.21, 4.498), (50.94, -7.088, 4.868), (50.94, -4.966, 4.498), (50.94, -3.168, 3.442), (50.94, -1.966, 1.863), (50.94, -1.966, -1.863), (50.94, -3.168, -3.442), (50.94, -4.966, -4.498), (50.94, -7.088, -4.868), (50.94, -9.21, -4.498), (50.94, -11.01, -3.442), (50.94, -12.21, -1.863), (50.94, -12.21, 1.863), (50.94, -11.01, 3.442), (50.94, -9.21, 4.498), (51.31, -7.088, 4.13), (51.31, -5.288, 3.816), (51.31, -3.762, 2.92), (51.31, -2.742, 1.581), (51.31, -2.742, -1.581), (51.31, -3.762, -2.92), (51.31, -5.288, -3.816), (51.31, -7.088, -4.13), (51.31, -8.888, -3.816), (51.31, -10.41, -2.92), (51.31, -11.43, -1.581), (51.31, -11.43, 1.581), (51.31, -10.41, 2.92), (51.31, -8.888, 3.816), (51.39, -7.088, 4.13), (51.39, -5.288, 3.816), (51.39, -3.762, 2.92), (51.39, -2.742, 1.581), (51.39, -2.742, -1.581), (51.39, -3.762, -2.92), (51.39, -5.288, -3.816), (51.39, -7.088, -4.13), (51.39, -8.888, -3.816), (51.39, -10.41, -2.92), (51.39, -11.43, -1.581), (51.39, -11.43, 1.581), (51.39, -10.41, 2.92), (51.39, -8.888, 3.816), (51.55, -7.088, 3.082), (51.55, -5.745, 2.847), (51.55, -4.606, 2.179), (51.55, -3.845, 1.179), (51.55, -3.845, -1.179), (51.55, -4.606, -2.179), (51.55, -5.745, -2.847), (51.55, -7.088, -3.082), (51.55, -8.431, -2.847), (51.55, -9.57, -2.179), (51.55, -10.33, -1.179), (51.55, -10.33, 1.179), (51.55, -9.57, 2.179), (51.55, -8.431, 2.847), (51.68, -7.088, 3.082), (51.68, -5.745, 2.847), (51.68, -4.606, 2.179), (51.68, -3.845, 1.179), (51.68, -3.845, -1.179), (51.68, -4.606, -2.179), (51.68, -5.745, -2.847), (51.68, -7.088, -3.082), (51.68, -8.431, -2.847), (51.68, -9.57, -2.179), (51.68, -10.33, -1.179), (51.68, -10.33, 1.179), (51.68, -9.57, 2.179), (51.68, -8.431, 2.847), (51.76, -7.088, 2.415), (51.76, -6.035, 2.232), (51.76, -5.143, 1.708), (51.76, -4.547, 0.9244), (51.76, -4.547, -0.9244), (51.76, -5.143, -1.708), (51.76, -6.035, -2.232), (51.76, -7.088, -2.415), (51.76, -8.141, -2.232), (51.76, -9.033, -1.708), (51.76, -9.63, -0.9244), (51.76, -9.63, 0.9244), (51.76, -9.033, 1.708), (51.76, -8.141, 2.232), (51.76, -7.33, 2.415), (51.76, -6.277, 2.232), (51.76, -5.385, 1.708), (51.76, -4.788, 0.9244), (51.76, -4.788, -0.9244), (51.76, -5.385, -1.708), (51.76, -6.277, -2.232), (51.76, -7.33, -2.415), (51.76, -8.383, -2.232), (51.76, -9.275, -1.708), (51.76, -9.872, -0.9244), (51.76, -9.872, 0.9244), (51.76, -9.275, 1.708), (51.76, -8.383, 2.232), (46.46, -7.33, 0.9704), (46.46, -6.907, 0.8965), (46.46, -6.549, 0.6862), (46.46, -6.309, 0.3713), (46.46, -6.309, -0.3713), (46.46, -6.549, -0.6862), (46.46, -6.907, -0.8965), (46.46, -7.33, -0.9704), (46.46, -7.753, -0.8965), (46.46, -8.111, -0.6862), (46.46, -8.351, -0.3713), (46.46, -8.351, 0.3713), (46.46, -8.111, 0.6862), (46.46, -7.753, 0.8965), (46.46, -7.33, 0.203), (46.46, -7.242, 0.1876), (46.46, -7.167, 0.1436), (46.46, -7.116, 0.0777), (46.46, -7.116, -0.0777), (46.46, -7.167, -0.1436), (46.46, -7.242, -0.1876), (46.46, -7.33, -0.203), (46.46, -7.419, -0.1876), (46.46, -7.494, -0.1436), (46.46, -7.544, -0.0777), (46.46, -7.544, 0.0777), (46.46, -7.494, 0.1436), (46.46, -7.419, 0.1876), (46.46, -7.419, -0.06252), (46.46, -7.419, 0.06253), (46.46, -7.242, 0.06253), (46.46, -7.242, -0.06252), (46.46, -7.33, 0.06768), (46.46, -7.33, -0.06768), (46.81, -13.15, -1.126), (46.81, -13.15, 1.126), (33.85, -12.96, 1.126), (33.85, -12.96, -1.126), (35.2, -12.42, 0.9248), (35.2, -12.42, -0.9248), (42.16, -12.58, 0.9248), (42.16, -12.58, -0.9248), (34.94, -11.24, 0.9248), (34.94, -11.24, -0.9248), (41.9, -11.4, 0.9248), (41.9, -11.4, -0.9248), (-48.72, -0.8507, -3.849), (22.39, -0.582, 3.378), (-48.72, -0.8507, 2.622), (22.39, -0.582, -3.378), (22.39, -0.582, -1.126), (22.39, -0.582, 1.126), (33.04, -1.931, -1.126), (33.04, -1.931, 1.126), (-49.76, -2.632, 0.7786), (-50.31, -2.032, -1.513), (-49.2, -1.735, -3.28), (-49.2, -1.735, 1.946), (-50.33, -2.032, -1.594), (-50.31, -2.031, -0.6105), (-49.76, -2.632, -2.697), (-50.33, -2.033, -0.4924), (-36.5, -0.8045, 3.351), (-36.5, -0.8045, -3.43), (16.55, -0.6041, 3.378), (16.55, -0.6041, -3.378), (10.73, -0.6261, -3.378), (-26.33, -0.7661, -3.378), (-19.54, -0.7404, -3.378), (1.397, -0.6613, -3.378), (-21.55, -1.974, 4.706), (13.16, -2.036, 4.536), (-18.83, -2.884, 4.978), (11.65, -2.651, 5.149), (8.485, -2.663, 5.149), (-11.66, -2.739, 5.149), (-7.22, -3.432, 5.149), (2.723, -3.395, 5.149), (32.75, -13.78, 0.3754), (32.75, -13.78, -0.3754), (47.44, -13.98, 0.3754), (47.44, -13.98, -0.3754), (46.93, -15.17, -0.06923), (46.93, -15.17, 0.06923), (35.24, -18.8, 0.05951), (35.24, -18.8, -0.05951), (33.82, -21.51, 0.05951), (33.82, -21.51, -0.05951), (32.12, -24.53, 0.05951), (32.12, -24.53, -0.05951), (31.54, -25.93, 0.02096), (31.54, -25.93, -0.02096), (33.84, -4.432, 0.3754), (33.84, -4.432, -0.3754), (33.04, 0.0, 0.3754), (33.04, 0.0, -0.3754), (33.84, -9.796, 0.3754), (33.84, -9.796, -0.3754), (30.46, -30.19, -0.01964), (30.46, -30.19, -0.6849), (28.1, -32.61, -0.7992), (28.1, -32.61, -1.467), (29.59, -31.74, -0.3899), (29.59, -31.74, -1.057), (30.94, -28.21, 0.2447), (30.94, -28.21, -0.417), (-50.46, 0.0, -0.6958), (-50.46, 0.0, -0.8339), (-50.26, -4.117, -1.466), (-50.26, -4.117, -1.266), (-49.65, -5.94, -2.011), (-49.65, -5.94, -1.544), (24.18, -34.01, -1.819), (24.18, -34.01, -2.174), (-48.65, -7.999, -2.463), (-48.65, -7.999, -2.117), (-47.09, -10.27, -2.917), (-47.09, -10.27, -2.764), (23.61, -35.69, -2.321), (23.61, -35.69, -2.557), (22.84, -38.13, -2.854), (22.84, -38.13, -2.958), (-45.83, -12.75, -3.075), (-45.83, -12.75, -3.045), (-42.36, -17.25, -3.069), (-42.36, -17.25, -3.047), (-44.1, -15.13, -3.075), (-44.1, -15.13, -3.045), (-34.46, -19.71, -3.069), (-34.46, -19.71, -3.047), (-22.79, -22.41, -3.069), (-22.79, -22.41, -3.046), (-15.23, -24.92, -3.069), (-15.23, -24.92, -3.046), (-8.494, -27.41, -3.069), (-8.494, -27.41, -3.046), (-2.696, -30.11, -3.069), (-2.696, -30.11, -3.046), (2.396, -32.71, -3.069), (2.396, -32.71, -3.046), (7.624, -35.68, -3.069), (7.624, -35.68, -3.046), (11.15, -37.88, -3.068), (11.15, -37.88, -3.047), (14.47, -40.18, -3.068), (14.47, -40.18, -3.047), (22.11, -40.25, -3.047), (22.11, -40.25, -3.068), (16.94, -41.03, -3.068), (16.94, -41.03, -3.047), (11.73, -38.41, -3.068), (11.73, -38.41, -3.047), (17.83, -40.89, -3.047), (17.83, -40.89, -3.068), (21.68, -40.31, -3.047), (21.68, -40.31, -3.068), (21.26, -40.37, -3.047), (21.26, -40.37, -3.068), (18.57, -40.78, -3.047), (18.57, -40.78, -3.068), (19.06, -40.71, -3.047), (19.06, -40.71, -3.068), (20.58, -40.48, -3.047), (20.58, -40.48, -3.068), (34.24, -12.67, 0.3754), (34.24, -12.67, -0.3754), (46.59, -12.86, 0.3754), (46.59, -12.86, -0.3754), (35.71, -3.3, 0.4592), (35.71, -3.3, -0.4592), (39.81, -3.3, -0.4592), (39.81, -3.3, 0.4592), (35.71, -10.88, -0.4592), (35.71, -10.88, 0.4592), (39.81, -10.88, 0.4592), (39.81, -10.88, -0.4592), (35.29, -3.3, 0.4592), (35.29, -3.3, -0.4592), (35.29, -10.88, -0.4592), (35.29, -10.88, 0.4592), (34.02, -4.454, 0.3077), (34.02, -4.454, -0.3077), (34.02, -9.764, -0.3077), (34.02, -9.764, 0.3077), (40.06, -3.3, -0.4592), (40.06, -3.3, 0.4592), (40.06, -10.88, 0.4592), (40.06, -10.88, -0.4592), (40.18, -4.479, -0.3164), (40.18, -4.479, 0.3164), (40.18, -9.698, 0.3164), (40.18, -9.698, -0.3164), (40.25, -4.479, -0.3164), (40.25, -4.479, 0.3164), (40.25, -9.698, 0.3164), (40.25, -9.698, -0.3164), (40.36, -3.52, -0.4325), (40.36, -3.52, 0.4325), (40.36, -10.66, 0.4325), (40.36, -10.66, -0.4325), (44.09, -3.52, -0.4325), (44.09, -3.52, 0.4325), (44.09, -10.66, 0.4325), (44.09, -10.66, -0.4325), (44.42, -5.021, -0.2506), (44.42, -5.021, 0.2506), (44.42, -9.156, 0.2506), (44.42, -9.156, -0.2506), (44.51, -5.021, -0.2506), (44.51, -5.021, 0.2506), (44.51, -9.156, 0.2506), (44.51, -9.156, -0.2506), (44.75, -1.966, -0.621), (44.75, -1.966, 0.621), (44.75, -12.21, 0.621), (44.75, -12.21, -0.621), (44.93, -1.966, -0.621), (44.93, -1.966, 0.621), (44.93, -12.21, 0.621), (44.93, -12.21, -0.621), (50.55, -1.966, -0.621), (50.55, -1.966, 0.621), (50.55, -12.21, 0.621), (50.55, -12.21, -0.621), (50.94, -1.966, -0.621), (50.94, -1.966, 0.621), (50.94, -12.21, 0.621), (50.94, -12.21, -0.621), (51.31, -2.742, -0.5268), (51.31, -2.742, 0.5268), (51.31, -11.43, 0.5268), (51.31, -11.43, -0.5268), (51.39, -2.742, -0.5268), (51.39, -2.742, 0.5268), (51.39, -11.43, 0.5268), (51.39, -11.43, -0.5268), (51.55, -3.845, -0.3931), (51.55, -3.845, 0.3931), (51.55, -10.33, 0.3931), (51.55, -10.33, -0.3931), (51.68, -3.845, -0.3931), (51.68, -3.845, 0.3931), (51.68, -10.33, 0.3931), (51.68, -10.33, -0.3931), (51.76, -4.547, -0.3081), (51.76, -4.547, 0.3081), (51.76, -9.63, 0.3081), (51.76, -9.63, -0.3081), (51.76, -4.788, -0.3081), (51.76, -4.788, 0.3081), (51.76, -9.872, 0.3081), (51.76, -9.872, -0.3081), (46.46, -6.309, -0.1238), (46.46, -6.309, 0.1238), (46.46, -8.351, 0.1238), (46.46, -8.351, -0.1238), (46.46, -7.116, -0.0259), (46.46, -7.116, 0.0259), (46.46, -7.544, 0.0259), (46.46, -7.544, -0.0259), (46.46, -7.419, -0.02084), (46.46, -7.419, 0.02084), (46.46, -7.242, 0.02084), (46.46, -7.242, -0.02084), (46.46, -7.33, 0.02256), (46.46, -7.33, -0.02256), (33.85, -12.96, 0.3754), (33.85, -12.96, -0.3754), (46.81, -13.15, -0.3754), (46.81, -13.15, 0.3754), (35.2, -12.42, 0.3083), (35.2, -12.42, -0.3083), (42.16, -12.58, 0.3083), (42.16, -12.58, -0.3083), (34.94, -11.24, 0.3083), (34.94, -11.24, -0.3083), (41.9, -11.4, 0.3083), (41.9, -11.4, -0.3083), (-50.37, -1.833, -0.9497), (-50.37, -1.833, -1.115), (33.04, -1.931, 0.3754), (33.04, -1.931, -0.3754), (-50.1, -4.104, -2.143), (-50.26, -4.117, -1.665), (-50.3, -1.828, -1.759), (-50.26, -4.117, -1.066), (-50.1, -4.104, -0.5304), (-50.37, -1.833, -1.281), (-50.37, -1.833, -0.7841), (-50.3, -1.828, -0.2713), (-19.76, -12.2, 2.684), (-12.2, -14.71, 2.684), (-12.68, -16.7, 1.31), (-20.24, -14.19, 1.31), (10.07, -14.12, 5.214), (8.468, -14.33, 5.214), (11.06, -16.36, 5.214), (9.774, -16.3, 5.214), (8.101, -15.0, 5.214), (8.669, -15.89, 5.214), (11.23, -14.24, 5.214), (11.9, -16.13, 5.214), (12.36, -14.62, 5.214), (12.53, -15.36, 5.214), (11.3, -14.3, 5.296), (12.32, -14.67, 5.344), (10.1, -14.19, 5.298), (8.588, -14.35, 5.298), (11.91, -16.07, 5.294), (11.0, -16.25, 5.344), (8.306, -15.02, 5.344), (12.49, -15.35, 5.291), (8.824, -15.83, 5.344), (9.831, -16.21, 5.344), (25.51, -7.434, 3.378), (25.55, -2.466, 3.378), (25.51, -7.434, 1.126), (25.55, -2.466, 1.126), (44.31, -6.232, 1.815), (44.31, -7.088, 1.965), (44.31, -5.506, 1.389), (44.31, -5.021, 0.7519), (44.31, -5.021, 0.2506), (44.31, -5.506, -1.389), (44.31, -5.021, -0.7519), (44.31, -6.232, -1.815), (44.31, -7.088, -1.965), (44.31, -7.945, -1.815), (44.31, -8.671, -1.389), (44.31, -9.156, -0.7519), (44.31, -9.156, -0.2506), (44.31, -8.671, 1.389), (44.31, -9.156, 0.7519), (44.31, -7.945, 1.815), (44.62, -6.232, 1.815), (44.62, -7.088, 1.965), (44.62, -5.506, 1.389), (44.62, -5.021, 0.7519), (44.62, -5.021, 0.2506), (44.62, -5.506, -1.389), (44.62, -5.021, -0.7519), (44.62, -6.232, -1.815), (44.62, -7.088, -1.965), (44.62, -7.945, -1.815), (44.62, -8.671, -1.389), (44.62, -9.156, -0.7519), (44.62, -9.156, -0.2506), (44.62, -8.671, 1.389), (44.62, -9.156, 0.7519), (44.62, -7.945, 1.815), (44.31, -5.021, -0.2506), (44.31, -9.156, 0.2506), (44.62, -5.021, -0.2506), (44.62, -9.156, 0.2506), (40.06, -6.007, 2.291), (40.06, -7.088, 2.48), (40.06, -5.091, 1.754), (40.06, -4.479, 0.9491), (40.06, -4.479, 0.3164), (40.06, -5.091, -1.754), (40.06, -4.479, -0.9491), (40.06, -6.007, -2.291), (40.06, -7.088, -2.48), (40.06, -8.169, -2.291), (40.06, -9.085, -1.754), (40.06, -9.698, -0.9491), (40.06, -9.698, -0.3164), (40.06, -9.085, 1.754), (40.06, -9.698, 0.9491), (40.06, -8.169, 2.291), (40.36, -6.007, 2.291), (40.36, -7.088, 2.48), (40.36, -5.091, 1.754), (40.36, -4.479, 0.9491), (40.36, -4.479, 0.3164), (40.36, -5.091, -1.754), (40.36, -4.479, -0.9491), (40.36, -6.007, -2.291), (40.36, -7.088, -2.48), (40.36, -8.169, -2.291), (40.36, -9.085, -1.754), (40.36, -9.698, -0.9491), (40.36, -9.698, -0.3164), (40.36, -9.085, 1.754), (40.36, -9.698, 0.9491), (40.36, -8.169, 2.291), (40.06, -4.479, -0.3164), (40.06, -9.698, 0.3164), (40.36, -4.479, -0.3164), (40.36, -9.698, 0.3164), (33.04, -4.336, -0.3754), (33.04, -4.336, -1.126), (33.04, -9.933, -0.3754), (33.04, -9.933, -1.126), (33.04, -8.338, -1.126), (33.04, -8.338, 1.126), (33.04, -9.933, 1.126), (33.04, -5.641, -1.126), (33.83, -6.879, -0.9674), (33.04, -5.641, 1.126), (33.04, -6.879, 1.126), (33.04, -4.336, 1.126), (34.01, -4.509, -0.9847), (34.02, -6.04, -0.884), (34.82, -4.55, -0.3077), (34.82, -4.55, 0.9232), (34.82, -6.037, 0.7429), (34.82, -9.626, 0.3077), (34.82, -9.626, 0.9232), (34.82, -8.14, 0.7429), (34.82, -9.626, -0.9232), (34.82, -8.14, -0.7429), (34.03, -7.088, -0.9626), (34.82, -7.088, 0.8041), (33.04, -4.336, 0.3754), (33.04, -9.933, 0.3754), (34.82, -4.55, 0.3077), (34.82, -9.626, -0.3077), (35.81, -18.4, -0.06923), (35.81, -18.4, 0.06923), (31.42, -26.22, 0.3289), (31.42, -26.22, -0.3289), (33.82, -21.51, -0.3754), (33.82, -21.51, 0.3754), (32.12, -24.53, -0.3754), (32.12, -24.53, 0.3754), (16.54, -33.94, -3.547), (17.02, -31.96, -3.729), (14.28, -30.19, -3.738), (14.54, -34.28, -3.524), (13.8, -32.17, -3.617), (15.98, -35.63, -3.472), (15.2, -38.07, -3.372), (12.46, -36.3, -3.394), (-40.29, -11.01, -3.884), (-13.16, -18.68, -3.755), (-32.39, -13.47, -3.647), (-33.29, -13.93, -3.605), (-20.72, -16.17, -3.755), (-21.24, -15.33, -3.828), (-21.28, -17.86, -3.613), (-13.72, -20.37, -3.613), (-40.85, -12.69, -3.696), (-32.96, -15.16, -3.54), (-31.91, -11.49, -3.902), (-20.24, -14.19, -3.955), (-23.18, -2.173, 4.536), (-22.85, -4.879, 4.536), (-18.92, -1.654, 4.976), (-16.93, -6.196, 5.149), (-21.59, -1.654, 4.709), (-17.19, -2.76, 5.149), (10.22, -6.701, 5.149), (10.74, -9.22, 5.149), (6.113, -9.191, 5.149), (5.163, -6.817, 5.149), (23.46, -29.03, 2.369), (22.24, -29.42, 2.265), (23.61, -30.27, 0.5982), (22.09, -30.5, 0.5094), (31.63, -18.64, 3.378), (31.48, -21.59, 3.378), (26.59, -18.75, 3.378), (26.98, -21.67, 3.378), (47.35, -15.05, 0.3754), (47.35, -15.05, -0.3754), (35.38, -18.52, 0.3754), (35.38, -18.52, -0.3754), (-7.005, -9.626, -3.378), (1.784, -12.85, -3.378), (10.53, -9.716, -3.378), (17.25, -13.32, -3.378), (17.07, -22.09, -3.378), (19.46, -25.09, -3.42), (25.43, -21.8, -3.378), (25.78, -24.81, -3.388), (20.19, -7.401, -3.378), (25.51, -7.434, -3.378), (19.73, -2.601, -3.378), (25.55, -2.466, -3.378), (14.88, -7.369, -3.378), (13.93, -2.734, -3.378), (6.368, -7.317, -3.378), (4.62, -2.949, -3.378), (19.75, -3.374, -3.6), (20.19, -6.628, -3.6), (13.94, -3.507, -3.6), (14.89, -6.595, -3.6), (24.75, -6.656, -3.6), (24.77, -3.258, -3.6), (6.893, -6.546, -3.6), (5.752, -3.696, -3.6), (19.75, -3.374, -3.824), (20.19, -6.628, -3.824), (13.94, -3.507, -3.824), (14.89, -6.595, -3.824), (24.75, -6.656, -3.824), (24.77, -3.258, -3.824), (6.893, -6.546, -3.824), (5.752, -3.696, -3.824), (6.767, -7.319, -3.378), (2.025, -1.481, -3.378), (5.056, -2.939, -3.378), (10.9, -9.717, -3.378), (17.57, -13.33, -3.378), (30.2, -14.19, -3.378), (33.37, -15.67, -3.378), (25.25, -18.92, -3.378), (25.61, -21.79, -3.378), (25.91, -24.8, -3.388), (26.43, -26.64, -3.104), (25.71, -29.02, -3.529), (23.64, -30.26, -2.612), (23.8, -27.9, 2.601), (22.12, -35.91, -3.573), (23.16, -32.25, 0.05856), (22.68, -34.23, -3.68), (21.35, -38.35, -3.403), (20.61, -40.47, -3.15), (1.682, 0.0, -3.378), (23.74, -24.8, 3.369), (24.25, -26.64, 2.802), (23.53, -29.02, 2.374), (23.64, -30.26, 0.6009), (25.98, -27.9, -3.304), (22.12, -35.91, -1.455), (22.68, -34.23, -0.4779), (23.16, -32.25, -3.153), (21.35, -38.35, -2.461), (20.61, -40.47, -2.965), (20.61, -40.47, -3.089), (20.61, -40.47, -3.027), (18.08, -20.63, 4.536), (3.566, 0.0, 5.149), (6.33, -9.193, 5.149), (3.752, -6.02, 5.149), (5.4, -6.812, 5.149), (8.574, -10.5, 5.149), (12.2, -12.46, 5.149), (11.48, -14.19, 5.149), (12.67, -14.63, 5.149), (12.8, -15.4, 5.149), (12.18, -16.19, 5.149), (15.55, -18.7, 5.149), (3.649, -2.681, 5.149), (1.835, -0.6597, -3.378), (20.61, -40.47, -3.068), (20.61, -40.47, -3.047), (6.949, -8.147, 5.149), (6.825, -7.829, 5.149), (7.268, -6.549, -3.378), (6.136, -3.687, -3.378), (7.268, -6.549, -3.6), (6.136, -3.687, -3.6), (7.268, -6.549, -3.824), (6.136, -3.687, -3.824), (25.19, -7.432, -3.378), (22.08, -1.31, -3.378), (25.2, -2.474, -3.378), (22.01, 0.0, 3.378), (27.82, -9.803, -3.378), (32.49, -13.77, -3.378), (47.15, -13.98, -3.378), (47.19, -15.06, -3.378), (35.21, -18.53, -3.378), (33.68, -21.51, -3.378), (32.02, -24.54, -3.378), (31.33, -26.23, -2.961), (29.0, -28.64, -3.213), (25.11, -30.04, -2.476), (30.46, -27.78, 2.92), (23.59, -35.69, -3.475), (24.63, -32.02, 0.2025), (24.15, -34.01, -3.55), (22.81, -38.13, -3.373), (22.08, -40.25, -3.15), (25.19, -7.432, 3.378), (22.08, -1.31, 3.378), (25.2, -2.474, 3.378), (22.01, 0.0, -3.378), (27.82, -9.803, 3.378), (32.49, -13.77, 3.378), (46.43, -14.02, 3.378), (46.4, -15.11, 3.378), (35.16, -18.53, 3.378), (33.68, -21.51, 3.378), (32.02, -24.54, 3.378), (31.33, -26.23, 2.96), (29.0, -28.64, 2.764), (25.11, -30.04, 0.7361), (30.46, -27.78, -3.027), (23.59, -35.69, -1.356), (24.15, -34.01, -0.3444), (24.63, -32.02, -3.01), (22.81, -38.13, -2.431), (22.08, -40.25, -2.965), (22.08, -40.25, -3.089), (22.08, -40.25, -3.027), (22.04, -0.5833, 3.378), (22.04, -0.5833, -3.378), (22.08, -40.25, -3.068), (22.08, -40.25, -3.047), (24.47, -6.654, -3.378), (24.47, -3.265, -3.378), (24.47, -6.654, -3.6), (24.47, -3.265, -3.6), (24.47, -6.654, -3.824), (24.47, -3.265, -3.824), (-33.16, -3.819, -3.405), (-28.19, -7.105, -3.535), (-18.92, -7.162, -3.394), (-23.03, -3.586, -3.378), (-31.76, -4.223, -3.55), (-28.06, -6.67, -3.663), (-20.09, -6.719, -3.532), (-23.19, -4.025, -3.537), (-31.76, -4.223, -3.792), (-28.06, -6.67, -3.905), (-20.09, -6.719, -3.775), (-23.19, -4.025, -3.779), (-26.98, 0.0, -3.379), (17.31, -25.18, 3.272), (19.53, -27.22, 2.724), (21.08, -29.56, 2.246), (21.57, -30.57, 0.493), (19.65, -28.07, -3.411), (20.05, -36.23, -1.466), (20.62, -34.54, -0.5233), (21.09, -32.56, -3.238), (19.28, -38.67, -2.453), (18.55, -40.78, -2.965), (18.55, -40.78, -3.089), (18.55, -40.78, -3.027), (-19.22, -7.16, -3.398), (-26.25, -1.723, -3.381), (-23.35, -3.593, -3.379), (-12.96, -9.596, -3.413), (-3.47, -12.69, -3.407), (6.301, -14.49, -3.382), (11.48, -16.53, -3.381), (11.21, -19.48, -3.392), (14.23, -22.19, -3.44), (17.31, -25.18, -3.534), (19.53, -27.22, -3.257), (21.08, -29.56, -3.765), (21.57, -30.57, -2.721), (19.65, -28.07, 2.583), (20.05, -36.23, -3.583), (21.09, -32.56, -0.02739), (20.62, -34.54, -3.725), (19.28, -38.67, -3.395), (18.55, -40.78, -3.15), (13.68, -20.89, 4.535), (-7.794, -9.106, 5.149), (-11.62, -6.151, 5.149), (-10.04, -7.168, 5.149), (-4.395, -10.43, 5.149), (0.7651, -12.11, 5.149), (8.202, -14.3, 5.149), (7.954, -14.98, 5.149), (8.587, -15.89, 5.149), (9.725, -16.34, 5.149), (12.06, -18.9, 5.149), (-12.02, 0.0, 5.149), (-11.84, -2.739, 5.149), (-26.66, -0.7673, -3.38), (18.55, -40.78, -3.068), (18.55, -40.78, -3.047), (-20.35, -6.718, -3.393), (-23.46, -4.031, -3.394), (-20.35, -6.718, -3.537), (-23.46, -4.031, -3.538), (-20.35, -6.718, -3.779), (-23.46, -4.031, -3.78), (-36.46, 0.0, -3.4), (14.47, -25.31, 3.037), (17.24, -27.41, 2.532), (19.55, -29.73, 2.255), (20.89, -30.68, 0.4822), (17.56, -28.13, -3.559), (19.37, -36.33, -1.458), (19.93, -34.65, -0.5231), (20.41, -32.66, -3.238), (18.59, -38.77, -2.46), (17.86, -40.89, -2.965), (17.86, -40.89, -3.089), (17.86, -40.89, -3.027), (11.73, -20.98, 4.521), (-12.46, -9.078, 5.149), (-16.7, -6.194, 5.149), (-15.15, -7.285, 5.149), (-8.683, -10.41, 5.149), (-3.017, -12.0, 5.149), (0.5021, -13.33, 5.149), (3.724, -14.45, 5.149), (6.212, -15.9, 5.149), (8.315, -17.31, 5.149), (10.52, -18.97, 5.149), (-36.08, -0.8029, -3.428), (17.86, -40.89, -3.068), (17.86, -40.89, -3.047), (-27.81, -7.107, -3.529), (-35.6, -1.803, -3.462), (-32.75, -3.81, -3.404), (-20.85, -9.556, -3.691), (-10.43, -12.48, -3.647), (-1.601, -14.58, -3.493), (4.244, -16.82, -3.45), (6.562, -19.66, -3.588), (10.47, -22.32, -3.677), (14.47, -25.31, -3.8), (17.24, -27.41, -3.465), (19.55, -29.73, -3.756), (20.89, -30.68, -2.731), (17.56, -28.13, 2.443), (19.37, -36.33, -3.575), (20.41, -32.66, -0.02755), (19.93, -34.65, -3.724), (18.59, -38.77, -3.401), (17.86, -40.89, -3.15), (-17.17, 0.0, 5.149), (-16.96, -2.759, 5.149), (-27.73, -6.672, -3.515), (-31.41, -4.215, -3.406), (-27.73, -6.672, -3.658), (-31.41, -4.215, -3.549), (-27.73, -6.672, -3.9), (-31.41, -4.215, -3.791), (3.517, -6.022, 5.149), (-7.78, -6.118, 5.149), (-7.971, -2.725, 5.149), (3.411, -2.682, 5.149), (2.784, -5.318, 5.249), (-7.109, -5.402, 5.249), (-7.22, -3.432, 5.249), (2.723, -3.395, 5.249), (2.784, -5.318, 5.378), (-7.109, -5.402, 5.378), (-7.22, -3.432, 5.378), (2.723, -3.395, 5.378), (51.47, -5.745, 2.847), (51.47, -7.088, 3.082), (51.47, -4.606, 2.179), (51.47, -3.845, 1.179), (51.47, -3.845, 0.3931), (51.47, -4.606, -2.179), (51.47, -3.845, -1.179), (51.47, -5.745, -2.847), (51.47, -7.088, -3.082), (51.47, -8.431, -2.847), (51.47, -9.57, -2.179), (51.47, -10.33, -1.179), (51.47, -10.33, -0.3931), (51.47, -9.57, 2.179), (51.47, -10.33, 1.179), (51.47, -8.431, 2.847), (51.76, -5.745, 2.847), (51.76, -7.088, 3.082), (51.76, -4.606, 2.179), (51.76, -3.845, 1.179), (51.76, -3.845, 0.3931), (51.76, -4.606, -2.179), (51.76, -3.845, -1.179), (51.76, -5.745, -2.847), (51.76, -7.088, -3.082), (51.76, -8.431, -2.847), (51.76, -9.57, -2.179), (51.76, -10.33, -1.179), (51.76, -10.33, -0.3931), (51.76, -9.57, 2.179), (51.76, -10.33, 1.179), (51.76, -8.431, 2.847), (51.47, -3.845, -0.3931), (51.47, -10.33, 0.3931), (51.76, -3.845, -0.3931), (51.76, -10.33, 0.3931), (51.23, -5.288, 3.816), (51.23, -7.088, 4.13), (51.23, -3.762, 2.92), (51.23, -2.742, 1.581), (51.23, -2.742, 0.5268), (51.23, -3.762, -2.92), (51.23, -2.742, -1.581), (51.23, -5.288, -3.816), (51.23, -7.088, -4.13), (51.23, -8.888, -3.816), (51.23, -10.41, -2.92), (51.23, -11.43, -1.581), (51.23, -11.43, -0.5268), (51.23, -10.41, 2.92), (51.23, -11.43, 1.581), (51.23, -8.888, 3.816), (51.47, -5.288, 3.816), (51.47, -7.088, 4.13), (51.47, -3.762, 2.92), (51.47, -2.742, 1.581), (51.47, -2.742, 0.5268), (51.47, -3.762, -2.92), (51.47, -2.742, -1.581), (51.47, -5.288, -3.816), (51.47, -7.088, -4.13), (51.47, -8.888, -3.816), (51.47, -10.41, -2.92), (51.47, -11.43, -1.581), (51.47, -11.43, -0.5268), (51.47, -10.41, 2.92), (51.47, -11.43, 1.581), (51.47, -8.888, 3.816), (51.23, -2.742, -0.5268), (51.23, -11.43, 0.5268), (51.47, -2.742, -0.5268), (51.47, -11.43, 0.5268)], [], [(1272, 1270, 16, 68), (1007, 1003, 5, 62), (62, 5, 1271, 1273), (1555, 1005, 4, 1513), (1018, 1004, 1, 315), (354, 412, 1443, 1441), (1513, 4, 1435, 1514), (315, 1, 9, 317), (64, 10, 3, 60), (317, 9, 6, 312), (312, 6, 17, 320), (1512, 1433, 19, 1516), (70, 20, 24, 72), (1516, 19, 23, 1517), (68, 16, 20, 70), (320, 17, 1246, 322), (322, 1246, 1247, 324), (1517, 23, 27, 1518), (1519, 31, 35, 1520), (1518, 27, 31, 1519), (72, 24, 28, 74), (324, 1247, 29, 326), (76, 32, 36, 78), (74, 28, 32, 76), (326, 29, 33, 328), (328, 33, 37, 330), (1520, 35, 39, 1521), (80, 40, 44, 82), (1521, 39, 43, 1522), (78, 36, 40, 80), (330, 37, 41, 332), (332, 41, 45, 334), (1522, 43, 47, 1523), (341, 58, 49, 336), (1546, 57, 51, 1524), (1524, 51, 55, 1525), (159, 163, 115, 201), (336, 49, 53, 338), (1523, 47, 57, 1546), (152, 1400, 1392, 1390), (334, 45, 58, 341), (178, 172, 199, 198), (1013, 150, 103, 1010), (161, 151, 192, 193), (1549, 175, 204, 1529), (151, 153, 100, 192), (148, 167, 197, 113), (155, 152, 1390, 101), (345, 179, 128, 344), (153, 154, 98, 100), (157, 164, 116, 117), (156, 184, 126, 203), (166, 155, 101, 96), (180, 158, 125, 121), (149, 1384, 1386, 202), (168, 1248, 195, 196), (160, 157, 117, 124), (158, 159, 201, 125), (39, 79, 81, 43), (1379, 78, 80, 1381), (43, 81, 83, 47), (1381, 80, 82, 1376), (182, 177, 111, 1391), (162, 170, 123, 122), (176, 160, 124, 120), (1249, 161, 193, 194), (174, 162, 122, 131), (163, 148, 113, 115), (31, 75, 77, 35), (1420, 74, 76, 1422), (35, 77, 79, 39), (1422, 76, 78, 1379), (27, 73, 75, 31), (1036, 72, 74, 1420), (1060, 173, 142, 1054), (1012, 166, 96, 1016), (167, 168, 196, 197), (169, 181, 1395, 106), (19, 69, 71, 23), (1007, 62, 1357, 1009), (23, 71, 73, 27), (1224, 990, 655, 1123), (170, 171, 127, 123), (172, 183, 200, 199), (173, 174, 131, 142), (175, 176, 120, 204), (177, 178, 198, 111), (179, 180, 121, 128), (1435, 65, 61, 1433), (1035, 71, 1349, 1348), (1401, 182, 1391, 1394), (183, 149, 202, 200), (4, 63, 65, 1435), (61, 65, 1353, 85), (1005, 1006, 63, 4), (1006, 67, 91, 1008), (1433, 61, 69, 19), (1272, 68, 1351, 1356), (1383, 185, 129, 1382), (1248, 1249, 194, 195), (93, 712, 708, 95), (1354, 1368, 712, 93), (89, 1359, 1368, 1354), (1236, 1009, 1357, 1370), (87, 1358, 1359, 89), (71, 69, 1350, 1349), (65, 63, 1347, 1353), (1273, 1272, 1356, 1355), (69, 61, 85, 1350), (68, 70, 1352, 1351), (62, 1273, 1355, 1357), (132, 135, 244, 241), (97, 209, 233, 232), (99, 107, 235, 234), (147, 122, 123, 144), (219, 141, 140, 220), (1396, 1397, 242, 243), (1240, 1243, 616, 617), (144, 123, 127, 207), (142, 131, 122, 147), (117, 116, 133, 124), (1054, 142, 147, 1058), (120, 119, 205, 204), (1056, 144, 207, 1068), (96, 206, 1239, 1238), (124, 133, 119, 120), (1058, 147, 144, 1056), (1234, 1244, 620, 1062), (1244, 1245, 191, 620), (25, 21, 187, 186), (50, 54, 185, 1383), (42, 46, 149, 183), (22, 26, 182, 1401), (53, 49, 180, 179), (30, 34, 178, 177), (55, 51, 176, 175), (82, 44, 174, 173), (38, 42, 183, 172), (48, 52, 171, 170), (18, 22, 1401, 1400), (33, 29, 168, 167), (1002, 0, 166, 1012), (1376, 82, 173, 1060), (41, 37, 148, 163), (44, 56, 162, 174), (1246, 17, 161, 1249), (51, 57, 160, 176), (56, 48, 170, 162), (26, 30, 177, 182), (58, 45, 159, 158), (57, 47, 157, 160), (29, 1247, 1248, 168), (46, 59, 1384, 149), (49, 58, 158, 180), (0, 8, 155, 166), (59, 50, 1383, 1384), (47, 83, 164, 157), (9, 1, 154, 153), (338, 53, 179, 345), (8, 7, 152, 155), (37, 33, 167, 148), (6, 9, 153, 151), (1525, 55, 175, 1549), (17, 6, 151, 161), (1004, 13, 150, 1013), (34, 38, 172, 178), (7, 18, 1400, 152), (45, 41, 163, 159), (190, 98, 1242, 1241), (1391, 111, 114, 1397), (200, 202, 209, 97), (100, 98, 136, 145), (1068, 207, 221, 1074), (206, 96, 141, 219), (201, 115, 99, 208), (96, 101, 140, 141), (207, 127, 214, 221), (108, 109, 130, 134), (202, 1386, 212, 209), (195, 194, 135, 132), (115, 113, 107, 99), (192, 100, 145, 146), (125, 201, 208, 211), (199, 200, 97, 105), (128, 121, 210, 215), (194, 193, 138, 135), (98, 190, 104, 136), (1382, 129, 216, 1387), (1392, 1394, 1396, 1399), (198, 199, 105, 110), (113, 197, 112, 107), (204, 205, 218, 217), (102, 1393, 137, 139), (1529, 204, 217, 1527), (193, 192, 146, 138), (197, 196, 118, 112), (344, 128, 215, 343), (1067, 190, 1241, 1065), (1010, 103, 191, 1245), (111, 198, 110, 114), (203, 126, 213, 1385), (121, 125, 211, 210), (196, 195, 132, 118), (101, 1390, 1398, 140), (1066, 206, 219, 1070), (1397, 114, 240, 242), (140, 1398, 247, 249), (118, 132, 241, 239), (210, 211, 223, 225), (1387, 216, 227, 1388), (1385, 213, 226, 231), (215, 210, 225, 224), (114, 110, 237, 240), (211, 208, 222, 223), (112, 118, 239, 238), (343, 215, 224, 349), (138, 146, 248, 245), (1398, 1399, 246, 247), (107, 112, 238, 235), (1527, 217, 229, 1530), (110, 105, 236, 237), (1074, 221, 251, 1076), (1399, 1396, 243, 246), (209, 212, 1389, 233), (146, 145, 250, 248), (217, 218, 228, 229), (221, 214, 230, 251), (135, 138, 245, 244), (208, 99, 234, 222), (136, 104, 143, 145), (1070, 219, 220, 1072), (105, 97, 232, 236), (240, 237, 279, 283), (349, 224, 262, 351), (238, 239, 282, 280), (245, 248, 295, 291), (1530, 229, 268, 1531), (140, 249, 257, 254), (247, 246, 292, 294), (229, 228, 267, 268), (235, 238, 280, 276), (250, 145, 253, 258), (237, 236, 277, 279), (246, 243, 288, 292), (1388, 227, 265, 264), (244, 245, 291, 289), (224, 225, 263, 262), (236, 232, 272, 277), (223, 222, 260, 261), (234, 235, 276, 274), (241, 244, 289, 285), (1072, 220, 255, 1078), (243, 242, 286, 288), (233, 1389, 270, 273), (222, 234, 274, 260), (220, 140, 254, 255), (232, 233, 273, 272), (242, 240, 283, 286), (1076, 251, 309, 1102), (248, 250, 258, 295), (239, 241, 285, 282), (251, 230, 269, 309), (225, 223, 261, 263), (145, 143, 252, 253), (249, 247, 294, 257), (1389, 1388, 264, 270), (1078, 255, 256, 1082), (255, 254, 257, 256), (253, 252, 259, 258), (311, 270, 264, 308), (308, 264, 265, 310), (306, 272, 273, 307), (304, 279, 277, 305), (305, 277, 272, 306), (303, 283, 279, 304), (301, 288, 286, 302), (302, 286, 283, 303), (299, 294, 292, 300), (256, 257, 294, 299), (300, 292, 288, 301), (353, 351, 262, 266), (307, 273, 270, 311), (260, 275, 298, 261), (1098, 307, 311, 1106), (350, 352, 310, 265), (1108, 353, 266, 1105), (261, 298, 271, 263), (1106, 311, 308, 1100), (263, 271, 266, 262), (1100, 308, 310, 1104), (274, 278, 275, 260), (1096, 306, 307, 1098), (280, 284, 281, 276), (1092, 304, 305, 1094), (276, 281, 278, 274), (1094, 305, 306, 1096), (282, 287, 284, 280), (1090, 303, 304, 1092), (289, 293, 290, 285), (1086, 301, 302, 1088), (285, 290, 287, 282), (1088, 302, 303, 1090), (295, 297, 296, 291), (1080, 299, 300, 1084), (258, 259, 297, 295), (1082, 256, 299, 1080), (291, 296, 293, 289), (1084, 300, 301, 1086), (1656, 1642, 353, 1108), (1675, 1641, 352, 350), (1642, 1640, 351, 353), (227, 348, 350, 265), (1639, 349, 351, 1640), (216, 342, 348, 227), (1636, 343, 349, 1639), (1637, 344, 343, 1636), (129, 347, 342, 216), (54, 339, 346, 185), (1634, 338, 345, 1672), (1672, 345, 344, 1637), (185, 346, 347, 129), (1632, 334, 341, 1670), (46, 335, 340, 59), (1633, 336, 338, 1634), (50, 337, 339, 54), (59, 340, 337, 50), (1670, 341, 336, 1633), (42, 333, 335, 46), (1631, 332, 334, 1632), (38, 331, 333, 42), (34, 329, 331, 38), (26, 325, 327, 30), (30, 327, 329, 34), (22, 323, 325, 26), (18, 321, 323, 22), (7, 1565, 321, 18), (0, 314, 1564, 8), (8, 1564, 1565, 7), (1002, 1019, 314, 0), (1554, 1020, 375, 1533), (1533, 375, 376, 1534), (1534, 376, 374, 1532), (1532, 374, 378, 1536), (1536, 378, 379, 1537), (1537, 379, 380, 1538), (1538, 380, 381, 1539), (1539, 381, 1416, 1540), (1540, 1416, 1417, 1541), (1541, 1417, 384, 1542), (1542, 384, 385, 1543), (1526, 368, 386, 1544), (1544, 386, 387, 1545), (1543, 385, 368, 1526), (1528, 370, 390, 1548), (1545, 387, 370, 1528), (1548, 390, 389, 1547), (1547, 389, 392, 1550), (1550, 392, 393, 1551), (1553, 1551, 393, 395), (1531, 1552, 394, 373), (1557, 1553, 395, 1110), (429, 372, 373, 430), (426, 369, 372, 429), (428, 371, 369, 426), (424, 367, 391, 407), (407, 391, 371, 428), (422, 365, 388, 404), (423, 366, 367, 424), (404, 388, 366, 423), (421, 364, 365, 422), (420, 363, 364, 421), (419, 362, 363, 420), (417, 360, 361, 418), (418, 361, 362, 419), (416, 359, 360, 417), (415, 358, 359, 416), (1436, 1432, 358, 415), (413, 355, 1434, 1437), (1506, 495, 1446, 1508), (1022, 1021, 355, 413), (1501, 1022, 413, 1457), (495, 497, 1447, 1446), (1457, 413, 1437, 1458), (1456, 1436, 415, 1459), (1459, 415, 416, 1460), (1460, 416, 417, 1461), (1462, 418, 419, 1463), (1461, 417, 418, 1462), (1463, 419, 420, 1464), (1464, 420, 421, 1465), (1465, 421, 422, 1466), (1480, 404, 423, 1467), (1467, 423, 424, 1468), (1466, 422, 404, 1480), (1483, 407, 428, 1472), (1468, 424, 407, 1483), (1472, 428, 426, 1470), (1470, 426, 429, 1473), (1473, 429, 430, 1474), (381, 397, 1418, 1416), (382, 398, 399, 383), (1417, 1419, 400, 384), (384, 400, 401, 385), (368, 425, 402, 386), (386, 402, 403, 387), (385, 401, 425, 368), (370, 427, 406, 390), (387, 403, 427, 370), (390, 406, 405, 389), (389, 405, 408, 392), (392, 408, 409, 393), (395, 393, 409, 411), (373, 394, 410, 430), (1110, 395, 411, 1112), (1606, 461, 462, 1607), (1603, 458, 461, 1606), (1605, 460, 458, 1603), (1601, 456, 439, 1584), (1584, 439, 460, 1605), (1599, 454, 436, 1581), (1600, 455, 456, 1601), (1581, 436, 455, 1600), (1598, 453, 454, 1599), (1597, 452, 453, 1598), (1596, 451, 452, 1597), (1594, 449, 450, 1595), (1595, 450, 451, 1596), (1593, 448, 449, 1594), (1592, 447, 448, 1593), (1589, 1566, 447, 1592), (1590, 445, 1567, 1591), (313, 316, 1568, 1569), (1621, 1023, 445, 1590), (324, 326, 533, 532), (1018, 315, 1403, 1402), (483, 515, 552, 551), (326, 328, 534, 533), (328, 330, 535, 534), (483, 432, 433, 484), (476, 457, 434, 1413), (1413, 434, 435, 1415), (484, 433, 457, 476), (478, 459, 438, 489), (1415, 435, 459, 478), (489, 438, 437, 488), (488, 437, 440, 491), (491, 440, 441, 492), (494, 492, 441, 443), (481, 493, 442, 462), (1116, 494, 443, 1114), (1118, 526, 494, 1116), (513, 525, 493, 481), (526, 524, 492, 494), (523, 491, 492, 524), (520, 488, 491, 523), (521, 489, 488, 520), (1414, 1415, 478, 510), (510, 478, 489, 521), (516, 484, 476, 508), (517, 485, 486, 518), (508, 476, 1413, 1412), (515, 483, 484, 516), (397, 381, 546, 547), (315, 317, 529, 1403), (381, 380, 545, 546), (317, 312, 527, 529), (330, 332, 537, 535), (380, 379, 544, 545), (312, 320, 530, 527), (379, 378, 543, 544), (400, 1419, 549, 550), (378, 374, 542, 543), (461, 480, 481, 462), (458, 477, 480, 461), (460, 479, 477, 458), (456, 475, 490, 439), (439, 490, 479, 460), (454, 473, 487, 436), (455, 474, 475, 456), (436, 487, 474, 455), (453, 1429, 473, 454), (452, 1428, 1429, 453), (451, 470, 1428, 452), (449, 468, 469, 450), (450, 469, 470, 451), (448, 1425, 468, 449), (447, 1424, 1425, 448), (1566, 463, 1424, 447), (445, 464, 465, 1567), (1567, 465, 463, 1566), (1023, 1024, 464, 445), (1419, 1418, 548, 549), (1577, 432, 536, 1608), (374, 376, 541, 542), (1418, 397, 547, 548), (320, 322, 531, 530), (376, 375, 540, 541), (322, 324, 532, 531), (1020, 357, 539, 1027), (432, 483, 551, 536), (1476, 400, 550, 1488), (1476, 515, 516, 1477), (1469, 508, 1412, 1478), (1478, 1412, 1414, 1479), (1477, 516, 508, 1469), (1471, 510, 521, 1482), (1479, 1414, 510, 1471), (1482, 521, 520, 1481), (1481, 520, 523, 1484), (1484, 523, 524, 1485), (1487, 1485, 524, 526), (1474, 1486, 525, 513), (1503, 1487, 526, 1118), (480, 512, 513, 481), (477, 509, 512, 480), (479, 511, 509, 477), (475, 507, 522, 490), (490, 522, 511, 479), (473, 505, 519, 487), (474, 506, 507, 475), (487, 519, 506, 474), (1429, 1431, 505, 473), (471, 503, 504, 472), (470, 502, 1430, 1428), (468, 500, 501, 469), (469, 501, 502, 470), (1425, 1427, 500, 468), (466, 498, 499, 467), (463, 1438, 1426, 1424), (464, 496, 1439, 465), (465, 1439, 1438, 463), (1024, 1025, 496, 464), (533, 534, 568, 566), (544, 543, 579, 580), (534, 535, 570, 568), (543, 542, 578, 579), (535, 537, 572, 570), (551, 552, 615, 603), (542, 541, 577, 578), (1608, 536, 571, 1618), (541, 540, 576, 577), (1027, 539, 575, 1029), (547, 546, 582, 589), (1026, 528, 556, 1028), (550, 549, 592, 593), (1403, 529, 558, 1405), (1488, 550, 593, 1499), (549, 548, 591, 592), (529, 527, 554, 558), (548, 547, 589, 591), (527, 530, 560, 554), (530, 531, 562, 560), (536, 551, 603, 571), (531, 532, 564, 562), (546, 545, 581, 582), (532, 533, 566, 564), (545, 544, 580, 581), (1652, 570, 572, 1653), (1651, 568, 570, 1652), (1650, 566, 568, 1651), (1649, 564, 566, 1650), (1648, 562, 564, 1649), (1647, 560, 562, 1648), (1644, 554, 560, 1647), (1646, 558, 554, 1644), (1645, 1405, 558, 1646), (1677, 1407, 1405, 1645), (1029, 1030, 584, 576), (576, 584, 1408, 577), (577, 1408, 1409, 578), (578, 1409, 586, 579), (579, 586, 587, 580), (580, 587, 588, 581), (581, 588, 589, 582), (1686, 1031, 555, 1685), (1685, 555, 557, 596), (596, 557, 553, 594), (594, 553, 559, 597), (597, 559, 561, 598), (598, 561, 563, 599), (612, 611, 1256, 1258), (565, 567, 1255, 1254), (563, 565, 1254, 1251), (602, 569, 571, 603), (614, 602, 603, 615), (611, 599, 1250, 1256), (614, 613, 1259, 1257), (602, 614, 1257, 1252), (610, 598, 599, 611), (609, 597, 598, 610), (1410, 594, 597, 609), (1411, 596, 594, 1410), (1684, 1685, 596, 1411), (607, 1033, 1691, 1688), (1500, 1687, 1684, 1491), (1491, 1684, 1411, 1492), (1505, 608, 606, 1504), (1490, 1410, 609, 1493), (1493, 609, 610, 1494), (1494, 610, 611, 1495), (1495, 611, 612, 1496), (1496, 612, 613, 1497), (1497, 613, 614, 1498), (1498, 614, 615, 1499), (1016, 96, 1238, 1240), (1269, 1265, 636, 637), (1268, 1269, 637, 635), (643, 645, 640, 641), (1266, 1268, 635, 633), (645, 1261, 639, 640), (647, 1266, 633, 600), (569, 602, 1252, 1253), (599, 563, 1251, 1250), (567, 569, 1253, 1255), (613, 612, 1258, 1259), (601, 600, 633, 632), (632, 633, 635, 634), (634, 635, 637, 636), (640, 634, 636, 641), (639, 632, 634, 640), (638, 601, 632, 639), (1265, 643, 641, 636), (650, 647, 600, 601), (651, 650, 601, 638), (1261, 651, 638, 639), (629, 628, 1260, 646), (628, 622, 1262, 1260), (622, 623, 1263, 1262), (626, 631, 1264, 649), (623, 624, 648, 1263), (630, 629, 646, 1267), (624, 625, 644, 648), (631, 630, 1267, 1264), (625, 627, 642, 644), (627, 626, 649, 642), (655, 653, 995, 997), (1222, 992, 652, 1120), (990, 993, 653, 655), (992, 991, 654, 652), (656, 657, 659, 658), (658, 659, 661, 660), (660, 661, 663, 662), (1130, 679, 678, 1129), (664, 665, 667, 666), (666, 667, 669, 668), (668, 669, 671, 670), (670, 671, 673, 672), (672, 673, 675, 674), (674, 675, 677, 676), (1125, 664, 688, 1133), (678, 679, 681, 680), (680, 681, 683, 682), (682, 683, 657, 656), (1129, 678, 695, 1135), (670, 672, 692, 691), (678, 680, 696, 695), (658, 660, 686, 685), (666, 668, 690, 689), (1133, 688, 702, 1360), (672, 674, 693, 692), (680, 682, 697, 696), (660, 662, 687, 686), (668, 670, 691, 690), (656, 658, 685, 684), (699, 700, 1361, 1362), (664, 666, 689, 688), (674, 676, 694, 693), (682, 656, 684, 697), (689, 690, 704, 703), (696, 697, 711, 710), (690, 691, 705, 704), (684, 685, 699, 698), (697, 684, 698, 711), (691, 692, 706, 705), (685, 686, 700, 699), (692, 693, 707, 706), (686, 687, 1361, 700), (693, 694, 1366, 707), (1135, 695, 1364, 1363), (84, 716, 714, 88), (715, 702, 703, 704), (92, 713, 716, 84), (688, 689, 703, 702), (695, 696, 710, 1364), (710, 711, 1365, 1364), (706, 707, 1366, 1367), (1126, 665, 664, 1125), (705, 706, 1367, 717), (705, 717, 715, 704), (94, 709, 713, 92), (1052, 1139, 709, 94), (698, 1369, 1365, 711), (698, 699, 1362, 1369), (88, 714, 701, 86), (1049, 1137, 1358, 87), (663, 661, 720, 721), (673, 671, 725, 726), (659, 657, 718, 719), (683, 681, 730, 731), (669, 667, 723, 724), (1131, 677, 728, 1143), (1127, 663, 721, 1141), (675, 673, 726, 727), (657, 683, 731, 718), (661, 659, 719, 720), (671, 669, 724, 725), (681, 679, 729, 730), (667, 665, 722, 723), (677, 675, 727, 728), (726, 725, 1318, 1319), (719, 718, 1311, 1310), (727, 726, 1319, 1320), (720, 719, 1310, 1312), (728, 727, 1320, 1321), (721, 720, 1312, 1313), (1143, 728, 1321, 1322), (1141, 721, 1313, 1314), (730, 729, 1324, 1323), (723, 722, 1316, 1315), (731, 730, 1323, 1325), (724, 723, 1315, 1317), (718, 731, 1325, 1311), (725, 724, 1317, 1318), (734, 733, 747, 748), (742, 741, 755, 756), (735, 734, 748, 749), (1147, 742, 756, 1151), (1145, 735, 749, 1149), (744, 743, 757, 758), (737, 736, 750, 751), (745, 744, 758, 759), (738, 737, 751, 752), (732, 745, 759, 746), (739, 738, 752, 753), (740, 739, 753, 754), (733, 732, 746, 747), (741, 740, 754, 755), (1338, 1337, 770, 1155), (1330, 1329, 763, 1153), (1339, 1340, 771, 772), (1331, 1332, 764, 765), (1341, 1339, 772, 773), (1333, 1331, 765, 766), (1327, 1341, 773, 760), (1334, 1333, 766, 767), (1335, 1334, 767, 768), (1326, 1327, 760, 761), (1336, 1335, 768, 769), (1328, 1326, 761, 762), (1337, 1336, 769, 770), (1329, 1328, 762, 763), (765, 764, 778, 779), (773, 772, 786, 787), (766, 765, 779, 780), (760, 773, 787, 774), (767, 766, 780, 781), (768, 767, 781, 782), (761, 760, 774, 775), (769, 768, 782, 783), (762, 761, 775, 776), (770, 769, 783, 784), (763, 762, 776, 777), (1155, 770, 784, 1159), (1153, 763, 777, 1157), (772, 771, 785, 786), (774, 787, 1289, 1275), (781, 780, 1281, 1282), (782, 781, 1282, 1283), (775, 774, 1275, 1274), (783, 782, 1283, 1284), (776, 775, 1274, 1276), (784, 783, 1284, 1285), (777, 776, 1276, 1277), (1159, 784, 1285, 1286), (1157, 777, 1277, 1278), (786, 785, 1288, 1287), (779, 778, 1280, 1279), (787, 786, 1287, 1289), (780, 779, 1279, 1281), (789, 788, 802, 803), (797, 796, 810, 811), (790, 789, 803, 804), (798, 797, 811, 812), (791, 790, 804, 805), (1163, 798, 812, 1167), (1161, 791, 805, 1165), (800, 799, 813, 814), (793, 792, 806, 807), (801, 800, 814, 815), (794, 793, 807, 808), (788, 801, 815, 802), (795, 794, 808, 809), (796, 795, 809, 810), (1301, 1300, 825, 826), (1293, 1292, 818, 819), (1302, 1301, 826, 1171), (1294, 1293, 819, 1169), (1303, 1304, 827, 828), (1295, 1296, 820, 821), (1305, 1303, 828, 829), (1297, 1295, 821, 822), (1291, 1305, 829, 816), (1298, 1297, 822, 823), (1299, 1298, 823, 824), (1290, 1291, 816, 817), (1300, 1299, 824, 825), (1292, 1290, 817, 818), (1169, 819, 833, 1173), (828, 827, 841, 842), (821, 820, 834, 835), (829, 828, 842, 843), (822, 821, 835, 836), (816, 829, 843, 830), (823, 822, 836, 837), (824, 823, 837, 838), (817, 816, 830, 831), (825, 824, 838, 839), (818, 817, 831, 832), (826, 825, 839, 840), (819, 818, 832, 833), (1171, 826, 840, 1175), (833, 832, 846, 847), (1175, 840, 854, 1179), (1173, 833, 847, 1177), (842, 841, 855, 856), (835, 834, 848, 849), (843, 842, 856, 857), (831, 830, 844, 845), (836, 835, 849, 850), (830, 843, 857, 844), (837, 836, 850, 851), (838, 837, 851, 852), (839, 838, 852, 853), (832, 831, 845, 846), (840, 839, 853, 854), (856, 855, 869, 870), (849, 848, 862, 863), (857, 856, 870, 871), (850, 849, 863, 864), (844, 857, 871, 858), (851, 850, 864, 865), (852, 851, 865, 866), (845, 844, 858, 859), (853, 852, 866, 867), (846, 845, 859, 860), (854, 853, 867, 868), (847, 846, 860, 861), (1179, 854, 868, 1183), (1177, 847, 861, 1181), (858, 871, 1747, 1733), (865, 864, 1739, 1740), (866, 865, 1740, 1741), (859, 858, 1733, 1732), (867, 866, 1741, 1742), (860, 859, 1732, 1734), (868, 867, 1742, 1743), (861, 860, 1734, 1735), (1183, 868, 1743, 1744), (1181, 861, 1735, 1736), (870, 869, 1746, 1745), (863, 862, 1738, 1737), (871, 870, 1745, 1747), (864, 863, 1737, 1739), (880, 879, 893, 894), (873, 872, 886, 887), (881, 880, 894, 895), (874, 873, 887, 888), (882, 881, 895, 896), (875, 874, 888, 889), (1187, 882, 896, 1191), (1185, 875, 889, 1189), (884, 883, 897, 898), (877, 876, 890, 891), (885, 884, 898, 899), (878, 877, 891, 892), (872, 885, 899, 886), (879, 878, 892, 893), (1750, 1748, 1696, 1698), (1759, 1758, 1706, 1707), (1751, 1750, 1698, 1699), (1760, 1759, 1707, 1708), (1752, 1751, 1699, 1700), (1761, 1762, 1710, 1709), (1753, 1754, 1702, 1701), (1763, 1761, 1709, 1711), (1755, 1753, 1701, 1703), (1749, 1763, 1711, 1697), (1756, 1755, 1703, 1704), (1757, 1756, 1704, 1705), (1748, 1749, 1697, 1696), (1758, 1757, 1705, 1706), (1195, 910, 924, 1199), (1193, 903, 917, 1197), (912, 911, 925, 926), (905, 904, 918, 919), (913, 912, 926, 927), (906, 905, 919, 920), (900, 913, 927, 914), (907, 906, 920, 921), (908, 907, 921, 922), (901, 900, 914, 915), (909, 908, 922, 923), (902, 901, 915, 916), (910, 909, 923, 924), (903, 902, 916, 917), (1727, 1725, 940, 941), (1719, 1717, 933, 934), (1713, 1727, 941, 928), (1720, 1719, 934, 935), (1721, 1720, 935, 936), (1712, 1713, 928, 929), (1722, 1721, 936, 937), (1714, 1712, 929, 930), (1723, 1722, 937, 938), (1715, 1714, 930, 931), (1724, 1723, 938, 1203), (1716, 1715, 931, 1201), (1725, 1726, 939, 940), (1717, 1718, 932, 933), (935, 934, 948, 949), (936, 935, 949, 950), (929, 928, 942, 943), (937, 936, 950, 951), (930, 929, 943, 944), (938, 937, 951, 952), (931, 930, 944, 945), (1203, 938, 952, 1207), (1201, 931, 945, 1205), (940, 939, 953, 954), (933, 932, 946, 947), (941, 940, 954, 955), (934, 933, 947, 948), (928, 941, 955, 942), (943, 942, 956, 957), (951, 950, 964, 965), (944, 943, 957, 958), (952, 951, 965, 966), (945, 944, 958, 959), (1207, 952, 966, 1211), (1205, 945, 959, 1209), (954, 953, 967, 968), (947, 946, 960, 961), (955, 954, 968, 969), (948, 947, 961, 962), (942, 955, 969, 956), (949, 948, 962, 963), (950, 949, 963, 964), (966, 965, 979, 980), (959, 958, 972, 973), (1211, 966, 980, 1215), (1209, 959, 973, 1213), (968, 967, 981, 982), (961, 960, 974, 975), (969, 968, 982, 983), (962, 961, 975, 976), (956, 969, 983, 970), (963, 962, 976, 977), (964, 963, 977, 978), (957, 956, 970, 971), (965, 964, 978, 979), (958, 957, 971, 972), (970, 983, 985, 988), (970, 988, 986, 971), (1217, 1220, 988, 985), (1218, 986, 988, 1220), (977, 989, 984, 978), (977, 976, 987, 989), (971, 986, 973, 972), (1213, 973, 986, 1218), (975, 974, 987, 976), (978, 984, 980, 979), (1215, 980, 984, 1216), (982, 981, 985, 983), (70, 72, 991, 992), (73, 71, 993, 990), (1034, 70, 992, 1222), (1037, 73, 990, 1224), (997, 995, 999, 1001), (1120, 652, 994, 1226), (652, 654, 996, 994), (1123, 655, 997, 1229), (1230, 998, 1000, 1232), (1226, 994, 998, 1230), (994, 996, 1000, 998), (1229, 997, 1001, 1233), (188, 1016, 1240, 617), (1489, 590, 1687, 1500), (590, 605, 1686, 1687), (605, 604, 1031, 1686), (575, 574, 1030, 1029), (1676, 573, 1407, 1677), (1406, 1026, 1028, 1404), (540, 1027, 1029, 576), (482, 514, 1025, 1024), (375, 1020, 1027, 540), (431, 482, 1024, 1023), (318, 1018, 1402, 538), (1576, 431, 1023, 1621), (1475, 396, 1022, 1501), (396, 377, 1021, 1022), (1515, 357, 1020, 1554), (12, 319, 1019, 1002), (98, 1010, 1245, 1242), (1, 1004, 1013, 154), (12, 1002, 1012, 165), (619, 189, 1017, 1015), (1065, 1241, 1244, 1234), (621, 618, 1011, 1014), (1050, 90, 1009, 1236), (63, 1006, 1008, 1347), (14, 67, 1006, 1005), (66, 1007, 1009, 90), (165, 1012, 1016, 188), (154, 1013, 1010, 98), (318, 13, 1004, 1018), (1535, 14, 1005, 1555), (66, 15, 1003, 1007), (91, 1051, 1237, 1008), (1051, 1050, 1236, 1237), (1239, 1064, 1235, 1243), (1064, 1065, 1234, 1235), (996, 1228, 1232, 1000), (1228, 1229, 1233, 1232), (995, 1227, 1231, 999), (1227, 1226, 1230, 1231), (999, 1231, 1233, 1001), (1231, 1230, 1232, 1233), (654, 1122, 1228, 996), (1122, 1123, 1229, 1228), (653, 1121, 1227, 995), (1121, 1120, 1226, 1227), (72, 1036, 1225, 991), (1036, 1037, 1224, 1225), (71, 1035, 1223, 993), (1035, 1034, 1222, 1223), (981, 1214, 1217, 985), (1214, 1215, 1216, 1217), (974, 1212, 1219, 987), (1212, 1213, 1218, 1219), (987, 1219, 1221, 989), (1219, 1218, 1220, 1221), (984, 989, 1221, 1216), (1216, 1221, 1220, 1217), (960, 1208, 1212, 974), (1208, 1209, 1213, 1212), (967, 1210, 1214, 981), (1210, 1211, 1215, 1214), (946, 1204, 1208, 960), (1204, 1205, 1209, 1208), (953, 1206, 1210, 967), (1206, 1207, 1211, 1210), (932, 1200, 1204, 946), (1200, 1201, 1205, 1204), (939, 1202, 1206, 953), (1202, 1203, 1207, 1206), (1718, 1730, 1200, 932), (1730, 1716, 1201, 1200), (1726, 1731, 1202, 939), (1731, 1724, 1203, 1202), (904, 1192, 1196, 918), (1192, 1193, 1197, 1196), (911, 1194, 1198, 925), (1194, 1195, 1199, 1198), (1754, 1766, 1728, 1702), (1766, 1752, 1700, 1728), (1762, 1767, 1729, 1710), (1767, 1760, 1708, 1729), (876, 1184, 1188, 890), (1184, 1185, 1189, 1188), (883, 1186, 1190, 897), (1186, 1187, 1191, 1190), (862, 1180, 1764, 1738), (1180, 1181, 1736, 1764), (869, 1182, 1765, 1746), (1182, 1183, 1744, 1765), (848, 1176, 1180, 862), (1176, 1177, 1181, 1180), (855, 1178, 1182, 869), (1178, 1179, 1183, 1182), (834, 1172, 1176, 848), (1172, 1173, 1177, 1176), (841, 1174, 1178, 855), (1174, 1175, 1179, 1178), (827, 1170, 1174, 841), (1170, 1171, 1175, 1174), (820, 1168, 1172, 834), (1168, 1169, 1173, 1172), (1296, 1308, 1168, 820), (1308, 1294, 1169, 1168), (1304, 1309, 1170, 827), (1309, 1302, 1171, 1170), (792, 1160, 1164, 806), (1160, 1161, 1165, 1164), (799, 1162, 1166, 813), (1162, 1163, 1167, 1166), (778, 1156, 1306, 1280), (1156, 1157, 1278, 1306), (785, 1158, 1307, 1288), (1158, 1159, 1286, 1307), (764, 1152, 1156, 778), (1152, 1153, 1157, 1156), (771, 1154, 1158, 785), (1154, 1155, 1159, 1158), (1332, 1344, 1152, 764), (1344, 1330, 1153, 1152), (1340, 1345, 1154, 771), (1345, 1338, 1155, 1154), (736, 1144, 1148, 750), (1144, 1145, 1149, 1148), (743, 1146, 1150, 757), (1146, 1147, 1151, 1150), (722, 1140, 1342, 1316), (1140, 1141, 1314, 1342), (729, 1142, 1343, 1324), (1142, 1143, 1322, 1343), (665, 1126, 1140, 722), (1126, 1127, 1141, 1140), (679, 1130, 1142, 729), (1130, 1131, 1143, 1142), (86, 701, 1136, 1048), (1048, 1136, 1137, 1049), (95, 708, 1138, 1053), (1053, 1138, 1139, 1052), (663, 1127, 1124, 662), (1127, 1126, 1125, 1124), (694, 1134, 1373, 1366), (1134, 1135, 1363, 1373), (687, 1132, 1372, 1361), (1132, 1133, 1360, 1372), (676, 1128, 1134, 694), (1128, 1129, 1135, 1134), (662, 1124, 1132, 687), (1124, 1125, 1133, 1132), (677, 1131, 1128, 676), (1131, 1130, 1129, 1128), (993, 1223, 1121, 653), (1223, 1222, 1120, 1121), (1486, 1502, 1119, 525), (1502, 1503, 1118, 1119), (525, 1119, 1117, 493), (1119, 1118, 1116, 1117), (493, 1117, 1115, 442), (1117, 1116, 1114, 1115), (394, 1111, 1113, 410), (1111, 1110, 1112, 1113), (1552, 1556, 1111, 394), (1556, 1557, 1110, 1111), (1641, 1655, 1109, 352), (1655, 1656, 1108, 1109), (296, 1085, 1087, 293), (1085, 1084, 1086, 1087), (259, 1083, 1081, 297), (1083, 1082, 1080, 1081), (297, 1081, 1085, 296), (1081, 1080, 1084, 1085), (290, 1089, 1091, 287), (1089, 1088, 1090, 1091), (293, 1087, 1089, 290), (1087, 1086, 1088, 1089), (287, 1091, 1093, 284), (1091, 1090, 1092, 1093), (281, 1095, 1097, 278), (1095, 1094, 1096, 1097), (284, 1093, 1095, 281), (1093, 1092, 1094, 1095), (278, 1097, 1099, 275), (1097, 1096, 1098, 1099), (271, 1101, 1105, 266), (1101, 1100, 1104, 1105), (298, 1107, 1101, 271), (1107, 1106, 1100, 1101), (352, 1109, 1104, 310), (1109, 1108, 1105, 1104), (275, 1099, 1107, 298), (1099, 1098, 1106, 1107), (252, 1079, 1083, 259), (1079, 1078, 1082, 1083), (228, 1077, 1103, 267), (1077, 1076, 1102, 1103), (143, 1073, 1079, 252), (1073, 1072, 1078, 1079), (104, 1071, 1073, 143), (1071, 1070, 1072, 1073), (218, 1075, 1077, 228), (1075, 1074, 1076, 1077), (190, 1067, 1071, 104), (1067, 1066, 1070, 1071), (206, 1066, 1064, 1239), (1066, 1067, 1065, 1064), (205, 1069, 1075, 218), (1069, 1068, 1074, 1075), (83, 1377, 1061, 164), (1377, 1376, 1060, 1061), (1243, 1235, 1063, 616), (1235, 1234, 1062, 1063), (133, 1059, 1057, 119), (1059, 1058, 1056, 1057), (119, 1057, 1069, 205), (1057, 1056, 1068, 1069), (116, 1055, 1059, 133), (1055, 1054, 1058, 1059), (1008, 1237, 1346, 1347), (1237, 1236, 1370, 1346), (70, 1034, 1371, 1352), (1034, 1035, 1348, 1371), (991, 1225, 1122, 654), (1225, 1224, 1123, 1122), (164, 1061, 1055, 116), (1061, 1060, 1054, 1055), (73, 1037, 1421, 75), (1037, 1036, 1420, 1421), (77, 1423, 1378, 79), (1041, 1040, 1042, 1043), (75, 1421, 1423, 77), (1039, 1038, 1374, 1375), (81, 1380, 1377, 83), (1045, 1044, 1046, 1047), (79, 1378, 1380, 81), (1043, 1042, 1044, 1045), (618, 621, 1238, 1239), (621, 1014, 1240, 1238), (189, 619, 1241, 1242), (1011, 618, 1239, 1243), (619, 1015, 1244, 1241), (1017, 189, 1242, 1245), (1015, 1017, 1245, 1244), (1014, 1011, 1243, 1240), (21, 25, 1247, 1246), (25, 186, 1248, 1247), (187, 21, 1246, 1249), (186, 187, 1249, 1248), (623, 622, 1250, 1251), (626, 627, 1253, 1252), (624, 623, 1251, 1254), (625, 624, 1254, 1255), (627, 625, 1255, 1253), (622, 628, 1256, 1250), (631, 626, 1252, 1257), (628, 629, 1258, 1256), (629, 630, 1259, 1258), (630, 631, 1257, 1259), (646, 1260, 651, 1261), (1260, 1262, 650, 651), (1262, 1263, 647, 650), (649, 1264, 643, 1265), (1263, 648, 1266, 647), (1267, 646, 1261, 645), (648, 644, 1268, 1266), (1264, 1267, 645, 643), (644, 642, 1269, 1268), (642, 649, 1265, 1269), (3, 10, 1271, 1270), (60, 3, 1270, 1272), (10, 64, 1273, 1271), (64, 60, 1272, 1273), (788, 789, 1274, 1275), (789, 790, 1276, 1274), (790, 791, 1277, 1276), (791, 1161, 1278, 1277), (792, 793, 1279, 1280), (793, 794, 1281, 1279), (794, 795, 1282, 1281), (795, 796, 1283, 1282), (796, 797, 1284, 1283), (797, 798, 1285, 1284), (798, 1163, 1286, 1285), (799, 800, 1287, 1288), (800, 801, 1289, 1287), (801, 788, 1275, 1289), (803, 802, 1291, 1290), (804, 803, 1290, 1292), (805, 804, 1292, 1293), (1165, 805, 1293, 1294), (807, 806, 1296, 1295), (808, 807, 1295, 1297), (809, 808, 1297, 1298), (810, 809, 1298, 1299), (811, 810, 1299, 1300), (812, 811, 1300, 1301), (1167, 812, 1301, 1302), (814, 813, 1304, 1303), (815, 814, 1303, 1305), (802, 815, 1305, 1291), (1160, 792, 1280, 1306), (1161, 1160, 1306, 1278), (1162, 799, 1288, 1307), (1163, 1162, 1307, 1286), (806, 1164, 1308, 1296), (1164, 1165, 1294, 1308), (813, 1166, 1309, 1304), (1166, 1167, 1302, 1309), (732, 733, 1310, 1311), (733, 734, 1312, 1310), (734, 735, 1313, 1312), (735, 1145, 1314, 1313), (736, 737, 1315, 1316), (737, 738, 1317, 1315), (738, 739, 1318, 1317), (739, 740, 1319, 1318), (740, 741, 1320, 1319), (741, 742, 1321, 1320), (742, 1147, 1322, 1321), (743, 744, 1323, 1324), (744, 745, 1325, 1323), (745, 732, 1311, 1325), (747, 746, 1327, 1326), (748, 747, 1326, 1328), (749, 748, 1328, 1329), (1149, 749, 1329, 1330), (751, 750, 1332, 1331), (752, 751, 1331, 1333), (753, 752, 1333, 1334), (754, 753, 1334, 1335), (755, 754, 1335, 1336), (756, 755, 1336, 1337), (1151, 756, 1337, 1338), (758, 757, 1340, 1339), (759, 758, 1339, 1341), (746, 759, 1341, 1327), (1144, 736, 1316, 1342), (1145, 1144, 1342, 1314), (1146, 743, 1324, 1343), (1147, 1146, 1343, 1322), (750, 1148, 1344, 1332), (1148, 1149, 1330, 1344), (757, 1150, 1345, 1340), (1150, 1151, 1338, 1345), (1049, 87, 1347, 1346), (95, 1053, 1348, 1349), (93, 95, 1349, 1350), (94, 92, 1351, 1352), (89, 1354, 85, 1353), (84, 88, 1355, 1356), (87, 89, 1353, 1347), (88, 86, 1357, 1355), (1354, 93, 1350, 85), (92, 84, 1356, 1351), (1359, 1358, 702, 715), (1358, 1137, 1360, 702), (701, 714, 1362, 1361), (709, 1139, 1363, 1364), (713, 709, 1364, 1365), (708, 712, 1367, 1366), (712, 1368, 717, 1367), (1368, 1359, 715, 717), (714, 716, 1369, 1362), (716, 713, 1365, 1369), (86, 1048, 1370, 1357), (1048, 1049, 1346, 1370), (1052, 94, 1352, 1371), (1053, 1052, 1371, 1348), (1136, 701, 1361, 1372), (1137, 1136, 1372, 1360), (1138, 708, 1366, 1373), (1139, 1138, 1373, 1363), (1040, 1041, 1423, 1422), (1047, 1046, 1376, 1377), (1041, 1043, 1378, 1423), (1042, 1040, 1422, 1379), (1045, 1047, 1377, 1380), (1046, 1044, 1381, 1376), (1043, 1045, 1380, 1378), (1044, 1042, 1379, 1381), (126, 184, 1383, 1382), (184, 156, 1384, 1383), (203, 1385, 212, 1386), (226, 213, 1387, 1388), (1385, 231, 1389, 212), (156, 203, 1386, 1384), (213, 126, 1382, 1387), (231, 226, 1388, 1389), (1393, 102, 1390, 1392), (106, 1395, 1394, 1392), (109, 108, 1394, 1391), (134, 130, 1397, 1396), (139, 137, 1399, 1398), (169, 106, 1392, 1400), (1395, 181, 1401, 1394), (181, 169, 1400, 1401), (130, 109, 1391, 1397), (108, 134, 1396, 1394), (137, 1393, 1392, 1399), (102, 139, 1398, 1390), (528, 1026, 1402, 1403), (1406, 1404, 573, 538), (556, 528, 1403, 1405), (1028, 556, 1405, 1407), (1026, 1406, 538, 1402), (1404, 1028, 1407, 573), (585, 583, 1409, 1408), (1504, 606, 1410, 1490), (1505, 585, 1408, 1492), (606, 608, 1411, 1410), (485, 517, 1412, 1413), (518, 486, 1415, 1414), (486, 485, 1413, 1415), (517, 518, 1414, 1412), (382, 383, 1417, 1416), (398, 382, 1416, 1418), (383, 399, 1419, 1417), (399, 398, 1418, 1419), (1038, 1039, 1421, 1420), (1375, 1374, 1422, 1423), (1039, 1375, 1423, 1421), (1374, 1038, 1420, 1422), (466, 467, 1425, 1424), (498, 466, 1424, 1426), (467, 499, 1427, 1425), (499, 498, 1426, 1427), (471, 472, 1429, 1428), (503, 471, 1428, 1430), (472, 504, 1431, 1429), (504, 503, 1430, 1431), (1558, 2, 1433, 1512), (1559, 356, 1434, 1514), (2, 11, 1435, 1433), (412, 354, 1432, 1436), (356, 414, 1437, 1434), (1506, 412, 1436, 1456), (1507, 497, 1439, 1458), (497, 495, 1438, 1439), (1446, 1447, 1455, 1454), (1560, 1441, 1449, 1562), (1445, 1444, 1452, 1453), (1559, 11, 1445, 1561), (1507, 414, 1442, 1509), (414, 356, 1440, 1442), (11, 2, 1444, 1445), (1558, 354, 1441, 1560), (1563, 1453, 1452, 1562), (1450, 1448, 1449, 1451), (1511, 1450, 1451, 1510), (1508, 1446, 1454, 1510), (1441, 1443, 1451, 1449), (1561, 1445, 1453, 1563), (1509, 1442, 1450, 1511), (1442, 1440, 1448, 1450), (1447, 1509, 1511, 1455), (1443, 1508, 1510, 1451), (1455, 1511, 1510, 1454), (497, 1507, 1509, 1447), (414, 1507, 1458, 1437), (495, 1506, 1456, 1438), (608, 1505, 1492, 1411), (583, 1504, 1490, 1409), (1113, 1112, 1503, 1502), (410, 1113, 1502, 1486), (514, 1475, 1501, 1025), (574, 1489, 1500, 1030), (592, 1498, 1499, 593), (591, 1497, 1498, 592), (589, 1496, 1497, 591), (588, 1495, 1496, 589), (587, 1494, 1495, 588), (586, 1493, 1494, 587), (1409, 1490, 1493, 586), (585, 1505, 1504, 583), (584, 1491, 1492, 1408), (1030, 1500, 1491, 584), (552, 1488, 1499, 615), (1112, 411, 1487, 1503), (430, 410, 1486, 1474), (411, 409, 1485, 1487), (408, 1484, 1485, 409), (405, 1481, 1484, 408), (406, 1482, 1481, 405), (403, 1479, 1471, 427), (427, 1471, 1482, 406), (401, 1477, 1469, 425), (402, 1478, 1479, 403), (425, 1469, 1478, 402), (400, 1476, 1477, 401), (515, 1476, 1488, 552), (512, 1473, 1474, 513), (509, 1470, 1473, 512), (511, 1472, 1470, 509), (507, 1468, 1483, 522), (522, 1483, 1472, 511), (505, 1466, 1480, 519), (506, 1467, 1468, 507), (519, 1480, 1467, 506), (1431, 1465, 1466, 505), (1430, 1464, 1465, 1431), (502, 1463, 1464, 1430), (500, 1461, 1462, 501), (501, 1462, 1463, 502), (1427, 1460, 1461, 500), (1426, 1459, 1460, 1427), (1438, 1456, 1459, 1426), (496, 1457, 1458, 1439), (1025, 1501, 1457, 496), (412, 1506, 1508, 1443), (1440, 1561, 1563, 1448), (1448, 1563, 1562, 1449), (2, 1558, 1560, 1444), (356, 1559, 1561, 1440), (1444, 1560, 1562, 1452), (11, 1559, 1514, 1435), (354, 1558, 1512, 1432), (1103, 1102, 1557, 1556), (267, 1103, 1556, 1552), (377, 1535, 1555, 1021), (15, 1515, 1554, 1003), (1102, 309, 1553, 1557), (268, 267, 1552, 1531), (309, 269, 1551, 1553), (230, 1550, 1551, 269), (214, 1547, 1550, 230), (127, 1548, 1547, 214), (52, 1545, 1528, 171), (171, 1528, 1548, 127), (44, 1543, 1526, 56), (48, 1544, 1545, 52), (56, 1526, 1544, 48), (40, 1542, 1543, 44), (36, 1541, 1542, 40), (32, 1540, 1541, 36), (28, 1539, 1540, 32), (24, 1538, 1539, 28), (20, 1537, 1538, 24), (16, 1536, 1537, 20), (1270, 1532, 1536, 16), (1271, 1534, 1532, 1270), (5, 1533, 1534, 1271), (1003, 1554, 1533, 5), (372, 1530, 1531, 373), (369, 1527, 1530, 372), (371, 1529, 1527, 369), (367, 1525, 1549, 391), (391, 1549, 1529, 371), (365, 1523, 1546, 388), (366, 1524, 1525, 367), (388, 1546, 1524, 366), (364, 1522, 1523, 365), (363, 1521, 1522, 364), (362, 1520, 1521, 363), (360, 1518, 1519, 361), (361, 1519, 1520, 362), (359, 1517, 1518, 360), (358, 1516, 1517, 359), (1432, 1512, 1516, 358), (355, 1513, 1514, 1434), (1021, 1555, 1513, 355), (316, 313, 1565, 1564), (1624, 444, 1566, 1589), (1679, 316, 1564, 1659), (444, 446, 1567, 1566), (1571, 1570, 1574, 1575), (446, 444, 1570, 1571), (1678, 313, 1569, 1680), (1625, 446, 1571, 1627), (1629, 1575, 1574, 1628), (1680, 1569, 1573, 1682), (1627, 1571, 1575, 1629), (1569, 1568, 1572, 1573), (1681, 1627, 1629, 1683), (1570, 1626, 1628, 1574), (1683, 1629, 1628, 1682), (1679, 1625, 1627, 1681), (444, 1624, 1626, 1570), (446, 1625, 1591, 1567), (1678, 1624, 1589, 1657), (1115, 1114, 1623, 1622), (442, 1115, 1622, 1587), (1630, 1576, 1621, 1654), (604, 1619, 1620, 1031), (1031, 1620, 1610, 555), (555, 1610, 1611, 557), (557, 1611, 1609, 553), (553, 1609, 1612, 559), (559, 1612, 1613, 561), (561, 1613, 1614, 563), (563, 1614, 1615, 565), (565, 1615, 1616, 567), (567, 1616, 1617, 569), (569, 1617, 1618, 571), (1643, 1608, 1618, 1653), (1631, 1577, 1608, 1643), (1654, 1621, 1590, 1658), (1658, 1590, 1591, 1659), (1657, 1589, 1592, 1660), (1660, 1592, 1593, 1661), (1661, 1593, 1594, 1662), (1663, 1595, 1596, 1664), (1662, 1594, 1595, 1663), (1664, 1596, 1597, 1665), (1665, 1597, 1598, 1666), (1666, 1598, 1599, 1667), (1635, 1581, 1600, 1668), (1668, 1600, 1601, 1669), (1667, 1599, 1581, 1635), (1638, 1584, 1605, 1673), (1669, 1601, 1584, 1638), (1673, 1605, 1603, 1671), (1671, 1603, 1606, 1674), (1674, 1606, 1607, 1675), (432, 1577, 1578, 433), (457, 1602, 1579, 434), (434, 1579, 1580, 435), (433, 1578, 1602, 457), (459, 1604, 1583, 438), (435, 1580, 1604, 459), (438, 1583, 1582, 437), (437, 1582, 1585, 440), (440, 1585, 1586, 441), (443, 441, 1586, 1588), (462, 442, 1587, 1607), (1114, 443, 1588, 1623), (348, 1674, 1675, 350), (342, 1671, 1674, 348), (347, 1673, 1671, 342), (339, 1669, 1638, 346), (346, 1638, 1673, 347), (335, 1667, 1635, 340), (337, 1668, 1669, 339), (340, 1635, 1668, 337), (333, 1666, 1667, 335), (331, 1665, 1666, 333), (329, 1664, 1665, 331), (325, 1662, 1663, 327), (327, 1663, 1664, 329), (323, 1661, 1662, 325), (321, 1660, 1661, 323), (1565, 1657, 1660, 321), (314, 1658, 1659, 1564), (1019, 1654, 1658, 314), (332, 1631, 1643, 537), (537, 1643, 1653, 572), (319, 1630, 1654, 1019), (313, 1678, 1657, 1565), (316, 1679, 1681, 1568), (1572, 1683, 1682, 1573), (1568, 1681, 1683, 1572), (1626, 1680, 1682, 1628), (1624, 1678, 1680, 1626), (1625, 1679, 1659, 1591), (1622, 1623, 1656, 1655), (1587, 1622, 1655, 1641), (1619, 1676, 1677, 1620), (1620, 1677, 1645, 1610), (1610, 1645, 1646, 1611), (1611, 1646, 1644, 1609), (1609, 1644, 1647, 1612), (1612, 1647, 1648, 1613), (1613, 1648, 1649, 1614), (1614, 1649, 1650, 1615), (1615, 1650, 1651, 1616), (1616, 1651, 1652, 1617), (1617, 1652, 1653, 1618), (1577, 1631, 1632, 1578), (1602, 1670, 1633, 1579), (1579, 1633, 1634, 1580), (1578, 1632, 1670, 1602), (1604, 1672, 1637, 1583), (1580, 1634, 1672, 1604), (1583, 1637, 1636, 1582), (1582, 1636, 1639, 1585), (1585, 1639, 1640, 1586), (1588, 1586, 1640, 1642), (1607, 1587, 1641, 1675), (1623, 1588, 1642, 1656), (607, 595, 1685, 1684), (595, 1032, 1686, 1685), (1033, 607, 1684, 1687), (1032, 1033, 1687, 1686), (1691, 1690, 1694, 1695), (595, 607, 1688, 1689), (1033, 1032, 1690, 1691), (1032, 595, 1689, 1690), (1695, 1694, 1693, 1692), (1690, 1689, 1693, 1694), (1688, 1691, 1695, 1692), (1689, 1688, 1692, 1693), (900, 901, 1696, 1697), (901, 902, 1698, 1696), (902, 903, 1699, 1698), (903, 1193, 1700, 1699), (904, 905, 1701, 1702), (905, 906, 1703, 1701), (906, 907, 1704, 1703), (907, 908, 1705, 1704), (908, 909, 1706, 1705), (909, 910, 1707, 1706), (910, 1195, 1708, 1707), (911, 912, 1709, 1710), (912, 913, 1711, 1709), (913, 900, 1697, 1711), (915, 914, 1713, 1712), (916, 915, 1712, 1714), (917, 916, 1714, 1715), (1197, 917, 1715, 1716), (919, 918, 1718, 1717), (920, 919, 1717, 1719), (921, 920, 1719, 1720), (922, 921, 1720, 1721), (923, 922, 1721, 1722), (924, 923, 1722, 1723), (1199, 924, 1723, 1724), (926, 925, 1726, 1725), (927, 926, 1725, 1727), (914, 927, 1727, 1713), (1192, 904, 1702, 1728), (1193, 1192, 1728, 1700), (1194, 911, 1710, 1729), (1195, 1194, 1729, 1708), (918, 1196, 1730, 1718), (1196, 1197, 1716, 1730), (925, 1198, 1731, 1726), (1198, 1199, 1724, 1731), (872, 873, 1732, 1733), (873, 874, 1734, 1732), (874, 875, 1735, 1734), (875, 1185, 1736, 1735), (876, 877, 1737, 1738), (877, 878, 1739, 1737), (878, 879, 1740, 1739), (879, 880, 1741, 1740), (880, 881, 1742, 1741), (881, 882, 1743, 1742), (882, 1187, 1744, 1743), (883, 884, 1745, 1746), (884, 885, 1747, 1745), (885, 872, 1733, 1747), (887, 886, 1749, 1748), (888, 887, 1748, 1750), (889, 888, 1750, 1751), (1189, 889, 1751, 1752), (891, 890, 1754, 1753), (892, 891, 1753, 1755), (893, 892, 1755, 1756), (894, 893, 1756, 1757), (895, 894, 1757, 1758), (896, 895, 1758, 1759), (1191, 896, 1759, 1760), (898, 897, 1762, 1761), (899, 898, 1761, 1763), (886, 899, 1763, 1749), (1184, 876, 1738, 1764), (1185, 1184, 1764, 1736), (1186, 883, 1746, 1765), (1187, 1186, 1765, 1744), (890, 1188, 1766, 1754), (1188, 1189, 1752, 1766), (897, 1190, 1767, 1762), (1190, 1191, 1760, 1767)])
me_cube.polygons.foreach_set('use_smooth', [True] * 1745)
me_cube.polygons.foreach_set('material_index', [0, 0, 0, 0, 0, 5, 0, 0, 5, 0, 0, 0, 0, 0, 0, 0, 0, 0, 0, 0, 0, 0, 0, 0, 0, 0, 0, 0, 0, 0, 0, 0, 0, 0, 0, 0, 0, 0, 0, 0, 0, 0, 0, 0, 0, 0, 0, 0, 0, 0, 0, 5, 0, 0, 0, 0, 0, 0, 0, 1, 0, 1, 0, 0, 0, 0, 0, 0, 0, 1, 0, 1, 0, 1, 1, 0, 0, 3, 0, 0, 0, 1, 0, 0, 0, 0, 0, 0, 0, 1, 0, 0, 0, 0, 0, 0, 0, 0, 0, 0, 4, 4, 4, 1, 4, 0, 0, 0, 0, 0, 0, 0, 0, 0, 0, 0, 0, 0, 0, 0, 0, 1, 0, 1, 0, 0, 1, 1, 0, 2, 0, 0, 0, 0, 0, 0, 0, 0, 0, 0, 0, 0, 1, 0, 0, 0, 0, 0, 0, 0, 0, 0, 0, 0, 0, 0, 0, 0, 0, 0, 0, 0, 0, 0, 0, 0, 0, 0, 0, 0, 0, 0, 1, 0, 0, 0, 0, 3, 0, 0, 0, 0, 0, 0, 0, 0, 0, 0, 0, 0, 0, 0, 3, 0, 0, 0, 0, 1, 0, 0, 5, 0, 0, 0, 1, 0, 0, 0, 0, 0, 5, 0, 0, 0, 0, 0, 0, 0, 0, 0, 0, 1, 0, 0, 0, 0, 0, 0, 0, 0, 1, 0, 0, 0, 0, 0, 0, 0, 0, 0, 0, 0, 0, 0, 0, 0, 0, 0, 0, 0, 0, 1, 0, 0, 0, 0, 0, 0, 1, 0, 0, 0, 0, 0, 0, 0, 1, 0, 0, 0, 0, 0, 0, 0, 0, 0, 0, 0, 0, 0, 0, 0, 0, 1, 0, 1, 0, 1, 0, 1, 0, 1, 0, 1, 0, 1, 0, 1, 0, 1, 0, 1, 0, 1, 0, 1, 0, 1, 1, 0, 0, 0, 0, 0, 0, 0, 0, 0, 0, 0, 0, 0, 0, 0, 0, 0, 0, 0, 0, 0, 0, 0, 0, 0, 0, 0, 0, 0, 0, 0, 0, 0, 0, 0, 0, 0, 0, 0, 0, 0, 0, 0, 0, 0, 0, 0, 0, 0, 0, 0, 1, 0, 0, 0, 0, 0, 0, 0, 0, 0, 0, 0, 0, 0, 0, 0, 0, 0, 5, 0, 0, 5, 0, 0, 0, 0, 0, 0, 0, 0, 0, 0, 0, 0, 0, 0, 0, 0, 0, 0, 2, 0, 0, 0, 0, 0, 0, 0, 0, 0, 0, 0, 0, 1, 0, 0, 0, 0, 0, 0, 0, 0, 0, 0, 0, 0, 0, 0, 0, 0, 0, 4, 0, 1, 1, 1, 1, 1, 0, 0, 0, 0, 0, 0, 0, 0, 0, 0, 0, 1, 1, 0, 0, 0, 0, 0, 0, 0, 0, 5, 0, 0, 1, 1, 1, 1, 1, 1, 1, 1, 1, 1, 0, 0, 0, 0, 0, 0, 0, 0, 0, 0, 0, 0, 0, 0, 0, 0, 0, 0, 0, 1, 1, 1, 1, 1, 1, 1, 1, 1, 1, 0, 0, 0, 0, 0, 0, 0, 0, 0, 0, 0, 1, 0, 0, 0, 0, 0, 0, 0, 0, 0, 4, 0, 0, 0, 0, 2, 0, 0, 0, 0, 1, 1, 1, 1, 1, 1, 1, 1, 1, 1, 1, 4, 1, 1, 1, 1, 1, 1, 1, 1, 1, 1, 1, 1, 1, 0, 0, 0, 0, 0, 0, 0, 0, 0, 0, 0, 0, 0, 0, 0, 0, 0, 0, 0, 0, 0, 0, 0, 0, 0, 0, 0, 0, 0, 0, 0, 0, 0, 0, 0, 0, 2, 0, 0, 2, 0, 0, 0, 0, 0, 0, 0, 0, 1, 1, 1, 1, 1, 1, 0, 0, 0, 0, 1, 1, 1, 1, 1, 1, 1, 1, 1, 1, 4, 4, 4, 4, 4, 4, 4, 4, 4, 4, 0, 1, 0, 0, 0, 0, 0, 1, 0, 0, 0, 0, 0, 0, 1, 0, 0, 0, 1, 0, 0, 0, 0, 1, 0, 0, 0, 0, 0, 0, 0, 0, 0, 0, 0, 0, 0, 0, 0, 0, 0, 0, 0, 1, 4, 0, 4, 0, 0, 0, 0, 1, 0, 0, 4, 4, 0, 0, 4, 4, 0, 0, 0, 0, 0, 1, 1, 0, 0, 0, 0, 0, 0, 0, 0, 0, 0, 0, 0, 0, 1, 1, 0, 0, 0, 0, 0, 0, 4, 4, 4, 4, 4, 4, 4, 4, 4, 4, 4, 4, 4, 4, 1, 1, 0, 0, 0, 0, 0, 0, 0, 0, 0, 0, 0, 0, 0, 0, 0, 0, 0, 0, 0, 0, 0, 0, 0, 1, 1, 0, 0, 0, 0, 0, 0, 0, 0, 0, 1, 1, 0, 0, 0, 0, 4, 4, 4, 4, 4, 4, 4, 4, 4, 4, 4, 4, 4, 4, 0, 0, 1, 1, 0, 0, 0, 0, 0, 0, 0, 0, 0, 0, 1, 0, 0, 0, 0, 0, 0, 0, 0, 0, 0, 0, 0, 1, 0, 1, 1, 0, 0, 0, 0, 0, 0, 0, 0, 0, 0, 0, 0, 0, 0, 0, 0, 0, 0, 0, 0, 0, 0, 0, 1, 1, 0, 0, 0, 0, 0, 0, 0, 0, 1, 1, 0, 0, 0, 0, 4, 4, 4, 4, 4, 4, 4, 4, 4, 4, 4, 4, 4, 4, 0, 0, 0, 1, 1, 0, 0, 0, 0, 0, 0, 0, 0, 0, 4, 4, 4, 4, 4, 4, 4, 4, 4, 4, 4, 4, 4, 4, 0, 0, 0, 0, 0, 0, 0, 0, 0, 0, 1, 1, 0, 0, 0, 0, 0, 0, 0, 0, 0, 1, 1, 0, 0, 0, 0, 0, 0, 0, 0, 0, 0, 1, 1, 0, 0, 0, 0, 0, 0, 0, 5, 5, 5, 5, 5, 5, 5, 5, 5, 5, 5, 5, 5, 5, 5, 5, 5, 5, 5, 5, 5, 5, 5, 5, 5, 5, 0, 0, 1, 1, 0, 1, 0, 1, 1, 1, 0, 1, 0, 0, 0, 0, 0, 0, 4, 1, 0, 1, 0, 1, 0, 0, 0, 0, 0, 0, 0, 0, 2, 1, 2, 1, 0, 0, 0, 0, 0, 0, 0, 0, 1, 0, 1, 0, 1, 0, 1, 0, 1, 0, 1, 0, 1, 0, 1, 0, 1, 0, 5, 5, 5, 5, 5, 5, 5, 5, 5, 5, 5, 5, 1, 0, 1, 0, 1, 0, 1, 0, 1, 0, 1, 0, 4, 4, 4, 4, 1, 0, 1, 0, 4, 4, 4, 4, 1, 0, 1, 0, 1, 0, 1, 0, 1, 0, 1, 0, 1, 0, 1, 0, 1, 0, 1, 0, 4, 4, 4, 4, 1, 0, 1, 0, 1, 0, 1, 0, 1, 0, 1, 0, 4, 4, 4, 4, 1, 0, 1, 0, 1, 0, 1, 0, 4, 4, 4, 4, 1, 0, 1, 0, 1, 0, 1, 0, 1, 0, 1, 0, 1, 0, 1, 2, 1, 2, 1, 2, 1, 2, 1, 2, 1, 2, 1, 2, 1, 2, 1, 2, 1, 2, 1, 2, 1, 2, 1, 2, 1, 2, 1, 2, 1, 2, 1, 2, 1, 2, 1, 2, 1, 2, 1, 0, 1, 0, 1, 0, 1, 0, 1, 0, 1, 0, 1, 0, 1, 0, 1, 0, 1, 0, 1, 0, 1, 0, 1, 0, 1, 0, 1, 0, 1, 0, 1, 0, 1, 2, 1, 2, 1, 2, 1, 2, 0, 0, 0, 0, 0, 0, 0, 0, 0, 0, 0, 0, 1, 1, 1, 1, 1, 1, 1, 1, 1, 1, 1, 1, 1, 1, 1, 1, 1, 1, 1, 1, 0, 0, 0, 0, 0, 0, 0, 1, 0, 0, 0, 0, 0, 0, 1, 0, 0, 0, 0, 0, 0, 1, 0, 0, 0, 0, 0, 0, 1, 0, 0, 0, 1, 0, 1, 0, 1, 0, 1, 0, 0, 0, 0, 1, 0, 0, 0, 0, 0, 0, 1, 0, 0, 0, 0, 0, 0, 1, 0, 0, 0, 0, 0, 0, 1, 0, 0, 0, 1, 0, 1, 0, 1, 0, 1, 0, 1, 1, 0, 0, 0, 0, 0, 0, 0, 0, 0, 1, 0, 1, 0, 0, 0, 0, 0, 0, 1, 0, 1, 0, 1, 0, 1, 0, 0, 0, 0, 0, 0, 0, 0, 0, 0, 0, 0, 0, 0, 0, 0, 0, 0, 0, 0, 0, 0, 0, 0, 0, 0, 0, 0, 0, 1, 1, 1, 1, 1, 1, 0, 0, 0, 0, 0, 0, 0, 0, 0, 0, 0, 0, 0, 0, 0, 0, 0, 0, 0, 0, 0, 0, 0, 0, 0, 0, 0, 0, 0, 0, 0, 0, 0, 0, 0, 5, 5, 5, 5, 5, 0, 0, 0, 0, 0, 0, 0, 0, 0, 0, 0, 5, 0, 0, 0, 0, 2, 1, 0, 0, 0, 0, 0, 0, 0, 0, 0, 2, 0, 0, 1, 1, 0, 0, 0, 0, 0, 0, 0, 0, 0, 0, 0, 1, 0, 0, 0, 0, 0, 0, 0, 0, 0, 0, 0, 0, 0, 0, 0, 0, 0, 0, 5, 0, 0, 5, 5, 0, 0, 0, 2, 1, 0, 0, 1, 0, 0, 0, 0, 0, 0, 0, 0, 0, 0, 0, 0, 0, 0, 0, 0, 0, 0, 0, 0, 0, 0, 0, 0, 0, 0, 0, 0, 0, 0, 0, 0, 0, 0, 0, 0, 0, 0, 0, 0, 0, 0, 0, 0, 4, 4, 4, 0, 0, 0, 0, 0, 0, 0, 4, 4, 0, 0, 2, 1, 0, 0, 0, 0, 0, 0, 0, 0, 0, 0, 0, 0, 1, 1, 0, 0, 0, 0, 0, 0, 0, 0, 0, 0, 0, 0, 0, 0, 0, 0, 0, 0, 0, 0, 0, 0, 0, 0, 0, 0, 0, 0, 0, 1, 0, 0, 0, 0, 0, 0, 0, 0, 0, 0, 0, 0, 0, 0, 0, 0, 0, 0, 1, 1, 0, 0, 4, 0, 0, 0, 4, 0, 2, 1, 0, 0, 0, 0, 0, 0, 0, 0, 0, 0, 0, 0, 0, 0, 0, 0, 0, 0, 0, 0, 0, 0, 1, 1, 1, 1, 1, 0, 2, 2, 2, 0, 0, 0, 0, 0, 0, 0, 1, 0, 0, 0, 0, 0, 0, 1, 0, 0, 0, 0, 0, 0, 1, 0, 0, 0, 0, 0, 0, 1, 0, 0, 0, 1, 0, 1, 0, 1, 0, 1, 0, 0, 0, 0, 1, 0, 0, 0, 0, 0, 0, 1, 0, 0, 0, 0, 0, 0, 1, 0, 0, 0, 0, 0, 0, 1, 0, 0, 0, 1, 0, 1, 0, 1, 0, 1, 0])
me_cube.materials.append(None)
me_cube.materials.append(None)
me_cube.materials.append(None)
me_cube.materials.append(None)
me_cube.materials.append(None)
me_cube.materials.append(None)
me_cube.use_remesh_preserve_volume = False
me_cube.use_remesh_preserve_attributes = False
me_cube.use_mirror_vertex_groups = False
me_cube.update()

# ---- objects
ob_camera = bpy.data.objects.new('Camera', cam_camera)
ob_starbridge = bpy.data.objects.new('Starbridge', me_cube)
ob_sun = bpy.data.objects.new('Sun', light_sun)

# ---- transforms, parenting, visibility, modifiers, constraints
ob_camera.location = (-43.28, -44.81, 46.53)
ob_camera.rotation_euler = (0.945, 4.269e-06, -0.7909)
ob_camera.hide_viewport = True
ob_camera.lineart.crease_threshold = 0.0
ob_starbridge.location = (0.0, 0.0, 0.0)
ob_starbridge.lineart.crease_threshold = 0.0
ob_starbridge.cycles.use_adaptive_subdivision = True
ob_starbridge.material_slots[0].link = 'OBJECT'; ob_starbridge.material_slots[0].material = mat_plastic__dark_gray
ob_starbridge.material_slots[1].link = 'OBJECT'; ob_starbridge.material_slots[1].material = mat_plastic_light_gray
ob_starbridge.material_slots[2].link = 'OBJECT'; ob_starbridge.material_slots[2].material = mat_light__yellow
ob_starbridge.material_slots[3].link = 'OBJECT'; ob_starbridge.material_slots[3].material = mat_light__green
ob_starbridge.material_slots[4].link = 'OBJECT'; ob_starbridge.material_slots[4].material = mat_light__blue
ob_starbridge.material_slots[5].link = 'OBJECT'; ob_starbridge.material_slots[5].material = mat_light__red
_m = ob_starbridge.modifiers.new('Mirror', 'MIRROR')
_m.use_axis = (False, True, False)
_m = ob_starbridge.modifiers.new('Subsurf', 'SUBSURF')
_m.uv_smooth = 'PRESERVE_CORNERS'
_m.quality = 2
_m.levels = 3
_m.show_only_control_edges = False
ob_sun.location = (0.0, 10.86, 18.13)
ob_sun.rotation_euler = (-0.4102, -0.0, 0.0)
ob_sun.hide_viewport = True
ob_sun.lineart.crease_threshold = 0.0

# ---- collection membership
col_collection_1.objects.link(ob_camera)
col_collection_1.objects.link(ob_starbridge)
col_collection_1.objects.link(ob_sun)

# ---- scene / render settings (as saved in the file)
scene.camera = ob_camera
scene.frame_start = 1; scene.frame_end = 250; scene.frame_set(1)
scene.render.engine = 'CYCLES'
scene.render.resolution_y = 1353
scene.render.resolution_percentage = 50
scene.render.dither_intensity = 0.0
scene.cycles.feature_set = 'EXPERIMENTAL'
scene.cycles.samples = 64
scene.cycles.sampling_pattern = 'TABULATED_SOBOL'
scene.cycles.use_adaptive_sampling = False
scene.cycles.use_light_tree = False
scene.cycles.caustics_reflective = False
scene.cycles.caustics_refractive = False
scene.cycles.blur_glossy = 0.0
scene.cycles.max_bounces = 2
scene.cycles.diffuse_bounces = 2
scene.cycles.glossy_bounces = 2
scene.cycles.transmission_bounces = 2
scene.cycles.volume_bounces = 2
scene.cycles.transparent_max_bounces = 2
scene.cycles.use_animated_seed = True
scene.cycles.sample_clamp_indirect = 0.0
scene.view_settings.view_transform = 'Standard'
bpy.context.view_layer.update()
